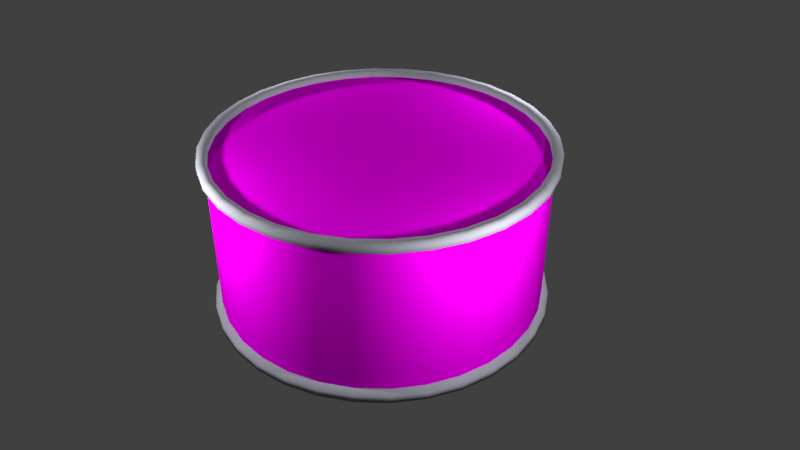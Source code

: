 # Source: Tin_blend.blend  (saved by Blender 2.79.0; exported with 4.5.12 LTS)
import bpy
from mathutils import Matrix  # noqa: F401  (used for matrix-valued properties, if any)

bpy.ops.wm.read_factory_settings(use_empty=True)
scene = bpy.context.scene
scene.name = 'Scene'

# ---- collections
col_collection_1 = bpy.data.collections.new('Collection 1'); scene.collection.children.link(col_collection_1)

# ---- images (referenced by path relative to the original .blend; pixels are not part of the script)
import os
ASSET_DIR = os.environ.get("B2B_ASSET_DIR", "")  # directory of the original .blend (textures are referenced by path, not embedded)
HERE = os.path.dirname(os.path.abspath(__file__))  # packed textures are extracted next to this script under _unpacked/

def load_image(name, relpath, width, height, colorspace="sRGB"):
    """Load a texture the original file referenced (path relative to the .blend, or extracted next to this script)."""
    p = next((c for c in (os.path.join(HERE, relpath), os.path.join(ASSET_DIR, relpath)) if relpath and os.path.exists(c)), "")
    if p:
        img = bpy.data.images.load(p, check_existing=True)
        img.name = name
    else:  # same state as the original file: an image datablock whose file is absent (Cycles renders it pink)
        img = bpy.data.images.new(name, width, height)
        img.source = "FILE"
        img.filepath = "//" + (relpath or name)
    img.colorspace_settings.name = colorspace
    return img
img_top_tin_cap_png = load_image('Top Tin Cap.png', 'Top Tin Cap.png', 1024, 1024, 'sRGB')
img_label_metalic_jpg = load_image('Label metalic.jpg', 'Label metalic.jpg', 1024, 1024, 'sRGB')
img_below_can_jpg = load_image('Below can.jpg', 'Below can.jpg', 1024, 1024, 'sRGB')

# ---- materials (node trees are filled in below, after node groups)
mat_atas = bpy.data.materials.new('atas')
mat_atas.alpha_threshold = 0.0
mat_atas.diffuse_color = (0.64, 0.64, 0.64, 1.0)
mat_atas.specular_color = (0.5, 0.5, 0.5)
mat_atas.roughness = 0.5
mat_atas.specular_intensity = 1.0
mat_material = bpy.data.materials.new('Material')
mat_material.alpha_threshold = 0.0
mat_material.roughness = 0.5
mat_material_001 = bpy.data.materials.new('Material.001')
mat_material_001.alpha_threshold = 0.0
mat_material_001.roughness = 0.5
mat_bwh = bpy.data.materials.new('bwh')
mat_bwh.alpha_threshold = 0.0
mat_bwh.diffuse_color = (0.64, 0.64, 0.64, 1.0)
mat_bwh.specular_color = (0.5, 0.5, 0.5)
mat_bwh.roughness = 0.5
mat_bwh.specular_intensity = 1.0

# ---- material node trees
mat_atas.use_nodes = True; mat_atas.node_tree.nodes.clear()
_N = mat_atas.node_tree.nodes; _L = mat_atas.node_tree.links
n0 = _N.new('ShaderNodeOutputMaterial'); n0.name = 'Material Output'; n0.location = (300, 300)
n1 = _N.new('ShaderNodeBsdfDiffuse'); n1.name = 'Diffuse BSDF'; n1.location = (10, 300)
n2 = _N.new('ShaderNodeTexImage'); n2.name = 'Image Texture'; n2.location = (-180, 300)
n2.width = 140
n2.image = img_top_tin_cap_png
_L.new(n1.outputs[0], n0.inputs[0])
_L.new(n2.outputs[0], n1.inputs[0])
n0.is_active_output = True
mat_material.use_nodes = True; mat_material.node_tree.nodes.clear()
_N = mat_material.node_tree.nodes; _L = mat_material.node_tree.links
n0 = _N.new('ShaderNodeOutputMaterial'); n0.name = 'Material Output'; n0.location = (300, 300)
n1 = _N.new('ShaderNodeBsdfDiffuse'); n1.name = 'Diffuse BSDF'; n1.location = (10, 300)
n2 = _N.new('ShaderNodeTexImage'); n2.name = 'Image Texture'; n2.location = (-180, 300)
n2.width = 140
n2.image = img_label_metalic_jpg
_L.new(n1.outputs[0], n0.inputs[0])
_L.new(n2.outputs[0], n1.inputs[0])
n0.is_active_output = True
mat_material_001.use_nodes = True; mat_material_001.node_tree.nodes.clear()
_N = mat_material_001.node_tree.nodes; _L = mat_material_001.node_tree.links
n0 = _N.new('ShaderNodeOutputMaterial'); n0.name = 'Material Output'; n0.location = (300, 300)
n1 = _N.new('ShaderNodeBsdfDiffuse'); n1.name = 'Diffuse BSDF'; n1.location = (10, 300)
n1.inputs[0].default_value = (0.3372, 0.3419, 0.3916, 1.0)
_L.new(n1.outputs[0], n0.inputs[0])
n0.is_active_output = True
mat_bwh.use_nodes = True; mat_bwh.node_tree.nodes.clear()
_N = mat_bwh.node_tree.nodes; _L = mat_bwh.node_tree.links
n0 = _N.new('ShaderNodeOutputMaterial'); n0.name = 'Material Output'; n0.location = (300, 300)
n1 = _N.new('ShaderNodeBsdfDiffuse'); n1.name = 'Diffuse BSDF'; n1.location = (10, 300)
n2 = _N.new('ShaderNodeTexImage'); n2.name = 'Image Texture'; n2.location = (-180, 300)
n2.width = 140
n2.image = img_below_can_jpg
_L.new(n1.outputs[0], n0.inputs[0])
_L.new(n2.outputs[0], n1.inputs[0])
n0.is_active_output = True

# ---- world
world_world = bpy.data.worlds.new('World'); scene.world = world_world
world_world.color = (0.05088, 0.05088, 0.05088)
world_world.use_sun_shadow = False
world_world.sun_shadow_jitter_overblur = 0.0
world_world.cycles.sampling_method = 'MANUAL'

# ---- cameras
cam_camera = bpy.data.cameras.new('Camera')
cam_camera.clip_end = 100.0
cam_camera.lens = 35.0
cam_camera.sensor_width = 32.0
cam_camera.sensor_height = 18.0
cam_camera.ortho_scale = 7.314
cam_camera.dof.focus_distance = 0.0

# ---- lights
light_lamp = bpy.data.lights.new('Lamp', 'POINT')
light_lamp.transmission_factor = 0.0
light_lamp.cutoff_distance = 30.0
light_lamp.energy = 350.0
light_lamp.shadow_buffer_clip_start = 1.001
light_lamp.shadow_soft_size = 0.1
light_lamp.shadow_maximum_resolution = 0.006
light_lamp.use_absolute_resolution = True
light_lamp_001 = bpy.data.lights.new('Lamp.001', 'POINT')
light_lamp_001.transmission_factor = 0.0
light_lamp_001.cutoff_distance = 30.0
light_lamp_001.energy = 350.0
light_lamp_001.shadow_buffer_clip_start = 1.001
light_lamp_001.shadow_soft_size = 0.1
light_lamp_001.shadow_maximum_resolution = 0.006
light_lamp_001.use_absolute_resolution = True
light_lamp_002 = bpy.data.lights.new('Lamp.002', 'POINT')
light_lamp_002.transmission_factor = 0.0
light_lamp_002.cutoff_distance = 30.0
light_lamp_002.energy = 350.0
light_lamp_002.shadow_buffer_clip_start = 1.001
light_lamp_002.shadow_soft_size = 0.1
light_lamp_002.shadow_maximum_resolution = 0.006
light_lamp_002.use_absolute_resolution = True
light_lamp_003 = bpy.data.lights.new('Lamp.003', 'POINT')
light_lamp_003.transmission_factor = 0.0
light_lamp_003.cutoff_distance = 30.0
light_lamp_003.energy = 350.0
light_lamp_003.shadow_buffer_clip_start = 1.001
light_lamp_003.shadow_soft_size = 0.1
light_lamp_003.shadow_maximum_resolution = 0.006
light_lamp_003.use_absolute_resolution = True

# ---- meshes
me_cylinder_003 = bpy.data.meshes.new('Cylinder.003')
me_cylinder_003.from_pydata([(-2.051, 2.157, -0.8495), (-1.846, 2.157, -1.233), (0.433, 2.157, -2.177), (0.0, 2.157, -2.22), (-0.433, 2.157, -2.177), (-0.8494, 2.157, -2.051), (-1.233, 2.157, -1.846), (-1.57, 2.157, -1.57), (-2.177, 2.157, -0.433), (-2.22, 2.157, -2e-06), (-2.177, 2.157, 0.433), (-2.051, 2.157, 0.8494), (-1.846, 2.157, 1.233), (-1.57, 2.157, 1.57), (-1.233, 2.157, 1.846), (-0.8494, 2.157, 2.051), (-0.433, 2.157, 2.177), (-1e-06, 2.157, 2.22), (0.433, 2.157, 2.177), (0.8494, 2.157, 2.051), (1.233, 2.157, 1.846), (1.57, 2.157, 1.57), (1.846, 2.157, 1.233), (2.051, 2.157, 0.8494), (2.177, 2.157, 0.433), (2.22, 2.157, 0.0), (2.177, 2.157, -0.433), (2.051, 2.157, -0.8494), (1.846, 2.157, -1.233), (1.57, 2.157, -1.57), (1.233, 2.157, -1.846), (0.8494, 2.157, -2.051)], [], [(2, 3, 4, 5, 6, 7, 1, 0, 8, 9, 10, 11, 12, 13, 14, 15, 16, 17, 18, 19, 20, 21, 22, 23, 24, 25, 26, 27, 28, 29, 30, 31)])
me_cylinder_003.polygons.foreach_set('use_smooth', [True] * 1)
_k = set([(0, 1), (0, 8), (1, 7), (2, 3), (2, 31), (3, 4), (4, 5), (5, 6), (6, 7), (8, 9), (9, 10), (10, 11), (11, 12), (12, 13), (13, 14), (14, 15), (15, 16), (16, 17), (17, 18), (18, 19), (19, 20), (20, 21), (21, 22), (22, 23), (23, 24), (24, 25), (25, 26), (26, 27), (27, 28), (28, 29), (29, 30), (30, 31)])
me_cylinder_003.attributes.new('sharp_edge', 'BOOLEAN', 'EDGE').data.foreach_set('value', [ (min(e.vertices), max(e.vertices)) in _k for e in me_cylinder_003.edges])
_uv = me_cylinder_003.uv_layers.new(name='UVMap')
_uv.uv.foreach_set('vector', [0.04131, 0.5882, 0.03014, 0.4975, 0.03689, 0.4064, 0.06129, 0.3183, 0.1024, 0.2367, 0.1587, 0.1647, 0.2279, 0.105, 0.3075, 0.06, 0.3943, 0.03135, 0.485, 0.02019, 0.5762, 0.02693, 0.6643, 0.05132, 0.7459, 0.09242, 0.818, 0.1486, 0.8777, 0.2179, 0.9228, 0.2974, 0.9514, 0.3841, 0.9626, 0.4748, 0.9558, 0.5659, 0.9314, 0.654, 0.8903, 0.7356, 0.8341, 0.8076, 0.7648, 0.8673, 0.6853, 0.9123, 0.5984, 0.941, 0.5077, 0.9521, 0.4165, 0.9454, 0.3284, 0.921, 0.2468, 0.8799, 0.1747, 0.8237, 0.115, 0.7545, 0.06997, 0.675])
me_cylinder_003.materials.append(mat_atas)
me_cylinder_003.use_remesh_preserve_volume = False
me_cylinder_003.use_remesh_preserve_attributes = False
me_cylinder_003.use_mirror_vertex_groups = False
me_cylinder_003.update()
me_cylinder_003.normals_split_custom_set([tuple(v) for v in zip(*[iter([0.0, 1.0, 1.163e-08, 0.0, 1.0, 1.163e-08, 0.0, 1.0, 1.163e-08, 0.0, 1.0, 1.163e-08, 0.0, 1.0, 1.163e-08, 0.0, 1.0, 1.163e-08, 0.0, 1.0, 1.163e-08, 0.0, 1.0, 1.163e-08, 0.0, 1.0, 1.163e-08, 0.0, 1.0, 1.163e-08, 0.0, 1.0, 1.163e-08, 0.0, 1.0, 1.163e-08, 0.0, 1.0, 1.163e-08, 0.0, 1.0, 1.163e-08, 0.0, 1.0, 1.163e-08, 0.0, 1.0, 1.163e-08, 0.0, 1.0, 1.163e-08, 0.0, 1.0, 1.163e-08, 0.0, 1.0, 1.163e-08, 0.0, 1.0, 1.163e-08, 0.0, 1.0, 1.163e-08, 0.0, 1.0, 1.163e-08, 0.0, 1.0, 1.163e-08, 0.0, 1.0, 1.163e-08, 0.0, 1.0, 1.163e-08, 0.0, 1.0, 1.163e-08, 0.0, 1.0, 1.163e-08, 0.0, 1.0, 1.163e-08, 0.0, 1.0, 1.163e-08, 0.0, 1.0, 1.163e-08, 0.0, 1.0, 1.163e-08, 0.0, 1.0, 1.163e-08])] * 3)])
me_cylinder_001 = bpy.data.meshes.new('Cylinder.001')
me_cylinder_001.from_pydata([(0.0, 0.05313, -2.258), (0.0, 2.089, -2.258), (0.4405, 2.089, -2.214), (0.4405, 0.05313, -2.214), (0.864, 2.089, -2.086), (0.864, 0.05313, -2.086), (1.254, 2.089, -1.877), (1.254, 0.05313, -1.877), (1.597, 2.089, -1.597), (1.597, 0.05313, -1.597), (1.877, 2.089, -1.254), (1.877, 0.05313, -1.254), (2.086, 2.089, -0.864), (2.086, 0.05313, -0.864), (2.214, 2.089, -0.4405), (2.214, 0.05313, -0.4405), (2.258, 2.089, 0.0), (2.258, 0.05313, 0.0), (2.214, 2.089, 0.4405), (2.214, 0.05313, 0.4405), (2.086, 2.089, 0.864), (2.086, 0.05313, 0.864), (1.877, 2.089, 1.254), (1.877, 0.05313, 1.254), (1.597, 2.089, 1.597), (1.597, 0.05313, 1.597), (1.254, 2.089, 1.877), (1.254, 0.05313, 1.877), (0.864, 2.089, 2.086), (0.864, 0.05313, 2.086), (0.4405, 2.089, 2.214), (0.4405, 0.05313, 2.214), (-1e-06, 2.089, 2.258), (-1e-06, 0.05313, 2.258), (-0.4405, 2.089, 2.214), (-0.4405, 0.05313, 2.214), (-0.864, 2.089, 2.086), (-0.864, 0.05313, 2.086), (-1.254, 2.089, 1.877), (-1.254, 0.05313, 1.877), (-1.597, 2.089, 1.597), (-1.597, 0.05313, 1.597), (-1.877, 2.089, 1.254), (-1.877, 0.05313, 1.254), (-2.086, 2.089, 0.864), (-2.086, 0.05313, 0.864), (-2.214, 2.089, 0.4405), (-2.214, 0.05313, 0.4405), (-2.258, 2.089, -2e-06), (-2.258, 0.05313, -2e-06), (-2.214, 2.089, -0.4405), (-2.214, 0.05313, -0.4405), (-2.086, 2.089, -0.864), (-2.086, 0.05313, -0.864), (-1.877, 2.089, -1.254), (-1.877, 0.05313, -1.254), (-1.597, 2.089, -1.597), (-1.597, 0.05313, -1.597), (-1.254, 2.089, -1.877), (-1.254, 0.05313, -1.877), (-0.864, 2.089, -2.086), (-0.864, 0.05313, -2.086), (-0.4405, 2.089, -2.214), (-0.4405, 0.05313, -2.214)], [], [(0, 1, 2, 3), (3, 2, 4, 5), (5, 4, 6, 7), (7, 6, 8, 9), (9, 8, 10, 11), (11, 10, 12, 13), (13, 12, 14, 15), (15, 14, 16, 17), (17, 16, 18, 19), (19, 18, 20, 21), (21, 20, 22, 23), (23, 22, 24, 25), (25, 24, 26, 27), (27, 26, 28, 29), (29, 28, 30, 31), (31, 30, 32, 33), (33, 32, 34, 35), (35, 34, 36, 37), (37, 36, 38, 39), (39, 38, 40, 41), (41, 40, 42, 43), (43, 42, 44, 45), (45, 44, 46, 47), (47, 46, 48, 49), (49, 48, 50, 51), (51, 50, 52, 53), (53, 52, 54, 55), (55, 54, 56, 57), (57, 56, 58, 59), (59, 58, 60, 61), (61, 60, 62, 63), (63, 62, 1, 0)])
me_cylinder_001.polygons.foreach_set('use_smooth', [True] * 32)
_uv = me_cylinder_001.uv_layers.new(name='UVMap')
_uv.uv.foreach_set('vector', [0.875, 0.006744, 0.8674, 0.9888, 0.8347, 0.9872, 0.84, 0.004724, 0.84, 0.004724, 0.8347, 0.9872, 0.8046, 0.9882, 0.8098, 0.004381, 0.8098, 0.004381, 0.8046, 0.9882, 0.777, 0.9934, 0.7827, 0.003909, 0.7827, 0.003909, 0.777, 0.9934, 0.7437, 0.9907, 0.7455, 0.00693, 0.7455, 0.00693, 0.7437, 0.9907, 0.7108, 0.988, 0.7178, 0.003872, 0.7178, 0.003872, 0.7108, 0.988, 0.6782, 0.9929, 0.6881, 0.00116, 0.6881, 0.00116, 0.6782, 0.9929, 0.6459, 0.9931, 0.6564, 0.01056, 0.6564, 0.01056, 0.6459, 0.9931, 0.6138, 0.9897, 0.6275, 0.006624, 0.6275, 0.006624, 0.6138, 0.9897, 0.5859, 0.99, 0.595, 0.006361, 0.595, 0.006361, 0.5859, 0.99, 0.5561, 0.9948, 0.562, 0.005398, 0.562, 0.005398, 0.5561, 0.9948, 0.5296, 0.9925, 0.5337, -0.000809, 0.5337, -0.000809, 0.5296, 0.9925, 0.4967, 0.9954, 0.5019, 0.004216, 0.5019, 0.004216, 0.4967, 0.9954, 0.4678, 0.996, 0.4668, 0.004803, 0.4668, 0.004803, 0.4678, 0.996, 0.4373, 0.994, 0.4301, 0.000923, 0.4301, 0.000923, 0.4373, 0.994, 0.4075, 0.9973, 0.397, 0.000225, 0.397, 0.000225, 0.4075, 0.9973, 0.3777, 0.9934, 0.3657, -0.000533, 0.3657, -0.000533, 0.3777, 0.9934, 0.3457, 0.9951, 0.3349, 0.005812, 0.3349, 0.005812, 0.3457, 0.9951, 0.3161, 0.9929, 0.3044, 0.005008, 0.3044, 0.005008, 0.3161, 0.9929, 0.2873, 0.9914, 0.2679, 0.006602, 0.2679, 0.006602, 0.2873, 0.9914, 0.2573, 0.9952, 0.2383, -0.001158, 0.2383, -0.001158, 0.2573, 0.9952, 0.2279, 0.9963, 0.2139, 0.001839, 0.2139, 0.001839, 0.2279, 0.9963, 0.2006, 0.9938, 0.1882, -0.001447, 0.1882, -0.001447, 0.2006, 0.9938, 0.1647, 0.9932, 0.1546, 0.003883, 0.1546, 0.003883, 0.1647, 0.9932, 0.134, 0.9901, 0.1244, 0.006258, 0.1244, 0.006258, 0.134, 0.9901, 0.1003, 0.9916, 0.08782, 0.01016, 0.08782, 0.01016, 0.1003, 0.9916, 0.06668, 0.9969, 0.05786, 0.009597, 0.05786, 0.009597, 0.06668, 0.9969, 0.03325, 0.9884, 0.02632, 0.004028, 0.02632, 0.004028, 0.03325, 0.9884, -0.00038, 0.994, -0.001119, 0.003724, 1.003, 0.009036, 1.001, 0.994, 0.9674, 0.9934, 0.968, 0.0032, 0.968, 0.0032, 0.9674, 0.9934, 0.9338, 0.9866, 0.9381, 0.007786, 0.9381, 0.007786, 0.9338, 0.9866, 0.9004, 0.9912, 0.9099, 0.007067, 0.9099, 0.007067, 0.9004, 0.9912, 0.8674, 0.9888, 0.875, 0.006744])
me_cylinder_001.materials.append(mat_material)
me_cylinder_001.use_remesh_preserve_volume = False
me_cylinder_001.use_remesh_preserve_attributes = False
me_cylinder_001.use_mirror_vertex_groups = False
me_cylinder_001.update()
me_cylinder_001.normals_split_custom_set([tuple(v) for v in zip(*[iter([8.77e-07, 0.0, -1.0, 8.77e-07, 0.0, -1.0, 0.1951, 0.0, -0.9808, 0.1951, 0.0, -0.9808, 0.1951, 0.0, -0.9808, 0.1951, 0.0, -0.9808, 0.3827, 0.0, -0.9239, 0.3827, 0.0, -0.9239, 0.3827, 0.0, -0.9239, 0.3827, 0.0, -0.9239, 0.5556, 0.0, -0.8315, 0.5556, 0.0, -0.8315, 0.5556, 0.0, -0.8315, 0.5556, 0.0, -0.8315, 0.7071, 0.0, -0.7071, 0.7071, 0.0, -0.7071, 0.7071, 0.0, -0.7071, 0.7071, 0.0, -0.7071, 0.8315, 0.0, -0.5556, 0.8315, 0.0, -0.5556, 0.8315, 0.0, -0.5556, 0.8315, 0.0, -0.5556, 0.9239, 0.0, -0.3827, 0.9239, 0.0, -0.3827, 0.9239, 0.0, -0.3827, 0.9239, 0.0, -0.3827, 0.9808, 0.0, -0.1951, 0.9808, 0.0, -0.1951, 0.9808, 0.0, -0.1951, 0.9808, 0.0, -0.1951, 1.0, 0.0, 1.096e-07, 1.0, 0.0, 1.096e-07, 1.0, 0.0, 1.096e-07, 1.0, 0.0, 1.096e-07, 0.9808, 0.0, 0.1951, 0.9808, 0.0, 0.1951, 0.9808, 0.0, 0.1951, 0.9808, 0.0, 0.1951, 0.9239, 0.0, 0.3827, 0.9239, 0.0, 0.3827, 0.9239, 0.0, 0.3827, 0.9239, 0.0, 0.3827, 0.8315, 0.0, 0.5556, 0.8315, 0.0, 0.5556, 0.8315, 0.0, 0.5556, 0.8315, 0.0, 0.5556, 0.7071, 0.0, 0.7071, 0.7071, 0.0, 0.7071, 0.7071, 0.0, 0.7071, 0.7071, 0.0, 0.7071, 0.5556, 0.0, 0.8315, 0.5556, 0.0, 0.8315, 0.5556, 0.0, 0.8315, 0.5556, 0.0, 0.8315, 0.3827, 0.0, 0.9239, 0.3827, 0.0, 0.9239, 0.3827, 0.0, 0.9239, 0.3827, 0.0, 0.9239, 0.1951, 0.0, 0.9808, 0.1951, 0.0, 0.9808, 0.1951, 0.0, 0.9808, 0.1951, 0.0, 0.9808, -1.096e-07, 0.0, 1.0, -1.096e-07, 0.0, 1.0, -1.096e-07, 0.0, 1.0, -1.096e-07, 0.0, 1.0, -0.1951, 0.0, 0.9808, -0.1951, 0.0, 0.9808, -0.1951, 0.0, 0.9808, -0.1951, 0.0, 0.9808, -0.3827, 0.0, 0.9239, -0.3827, 0.0, 0.9239, -0.3827, 0.0, 0.9239, -0.3827, 0.0, 0.9239, -0.5556, 0.0, 0.8315, -0.5556, 0.0, 0.8315, -0.5556, 0.0, 0.8315, -0.5556, 0.0, 0.8315, -0.7071, 0.0, 0.7071, -0.7071, 0.0, 0.7071, -0.7071, 0.0, 0.7071, -0.7071, 0.0, 0.7071, -0.8315, 0.0, 0.5556, -0.8315, 0.0, 0.5556, -0.8315, 0.0, 0.5556, -0.8315, 0.0, 0.5556, -0.9239, 0.0, 0.3827, -0.9239, 0.0, 0.3827, -0.9239, 0.0, 0.3827, -0.9239, 0.0, 0.3827, -0.9808, 0.0, 0.1951, -0.9808, 0.0, 0.1951, -0.9808, 0.0, 0.1951, -0.9808, 0.0, 0.1951, -1.0, 0.0, -1.339e-06, -1.0, 0.0, -1.339e-06, -1.0, 0.0, -1.339e-06, -1.0, 0.0, -1.339e-06, -0.9808, 0.0, -0.1951, -0.9808, 0.0, -0.1951, -0.9808, 0.0, -0.1951, -0.9808, 0.0, -0.1951, -0.9239, 0.0, -0.3827, -0.9239, 0.0, -0.3827, -0.9239, 0.0, -0.3827, -0.9239, 0.0, -0.3827, -0.8315, 0.0, -0.5556, -0.8315, 0.0, -0.5556, -0.8315, 0.0, -0.5556, -0.8315, 0.0, -0.5556, -0.7071, 0.0, -0.7071, -0.7071, 0.0, -0.7071, -0.7071, 0.0, -0.7071, -0.7071, 0.0, -0.7071, -0.5556, 0.0, -0.8315, -0.5556, 0.0, -0.8315, -0.5556, 0.0, -0.8315, -0.5556, 0.0, -0.8315, -0.3827, 0.0, -0.9239, -0.3827, 0.0, -0.9239, -0.3827, 0.0, -0.9239, -0.3827, 0.0, -0.9239, -0.1951, 0.0, -0.9808, -0.1951, 0.0, -0.9808, -0.1951, 0.0, -0.9808, -0.1951, 0.0, -0.9808, 8.77e-07, 0.0, -1.0, 8.77e-07, 0.0, -1.0])] * 3)])
me_cylinder = bpy.data.meshes.new('Cylinder')
me_cylinder.from_pydata([(-0.4586, 2.131, 2.306), (-0.8996, 2.131, 2.172), (-0.864, 2.089, 2.086), (-0.4405, 2.089, 2.214), (0.4586, 2.131, -2.306), (0.8996, 2.131, -2.172), (0.864, 2.089, -2.086), (0.4405, 2.089, -2.214), (-0.4586, 0.01119, 2.306), (-1e-06, 0.01119, 2.351), (-1e-06, 0.05313, 2.258), (-0.4405, 0.05313, 2.214), (-2.351, 2.131, -2e-06), (-2.306, 2.131, -0.4586), (-2.214, 2.089, -0.4405), (-2.258, 2.089, -2e-06), (2.351, 2.131, 0.0), (2.306, 2.131, 0.4586), (2.214, 2.089, 0.4405), (2.258, 2.089, 0.0), (0.4586, 0.01119, 2.306), (0.8996, 0.01119, 2.172), (0.864, 0.05313, 2.086), (0.4405, 0.05313, 2.214), (-0.4586, 2.131, -2.306), (0.0, 2.131, -2.351), (0.0, 2.089, -2.258), (-0.4405, 2.089, -2.214), (0.4586, 2.131, 2.306), (-1e-06, 2.131, 2.351), (-1e-06, 2.089, 2.258), (0.4405, 2.089, 2.214), (-2.172, 2.131, 0.8996), (-2.306, 2.131, 0.4586), (-2.214, 2.089, 0.4405), (-2.086, 2.089, 0.864), (2.172, 2.131, -0.8996), (2.306, 2.131, -0.4586), (2.214, 2.089, -0.4405), (2.086, 2.089, -0.864), (-1.955, 0.01119, 1.306), (-1.662, 0.01119, 1.662), (-1.597, 0.05313, 1.597), (-1.877, 0.05313, 1.254), (-1.306, 0.01119, 1.955), (-0.8996, 0.01119, 2.172), (-0.864, 0.05313, 2.086), (-1.254, 0.05313, 1.877), (-2.306, 0.01119, -0.4586), (-2.351, 0.01119, -2e-06), (-2.258, 0.05313, -2e-06), (-2.214, 0.05313, -0.4405), (-2.306, 0.01119, 0.4586), (-2.172, 0.01119, 0.8996), (-2.086, 0.05313, 0.864), (-2.214, 0.05313, 0.4405), (1.662, 0.01119, -1.662), (1.306, 0.01119, -1.955), (1.254, 0.05313, -1.877), (1.597, 0.05313, -1.597), (0.8996, 0.01119, -2.172), (0.4586, 0.01119, -2.306), (0.4405, 0.05313, -2.214), (0.864, 0.05313, -2.086), (-1.306, 2.131, -1.955), (-0.8996, 2.131, -2.172), (-0.864, 2.089, -2.086), (-1.254, 2.089, -1.877), (1.306, 2.131, 1.955), (0.8996, 2.131, 2.172), (0.864, 2.089, 2.086), (1.254, 2.089, 1.877), (-1.306, 0.01119, -1.955), (-1.662, 0.01119, -1.662), (-1.597, 0.05313, -1.597), (-1.254, 0.05313, -1.877), (-1.662, 2.131, 1.662), (-1.955, 2.131, 1.306), (-1.877, 2.089, 1.254), (-1.597, 2.089, 1.597), (1.662, 2.131, -1.662), (1.955, 2.131, -1.306), (1.877, 2.089, -1.254), (1.597, 2.089, -1.597), (-1.955, 0.01119, -1.306), (-2.172, 0.01119, -0.8996), (-2.086, 0.05313, -0.864), (-1.877, 0.05313, -1.254), (2.351, 0.01119, 0.0), (2.306, 0.01119, -0.4586), (2.214, 0.05313, -0.4405), (2.258, 0.05313, 0.0), (-1.955, 2.131, -1.306), (-1.662, 2.131, -1.662), (-1.597, 2.089, -1.597), (-1.877, 2.089, -1.254), (1.955, 2.131, 1.306), (1.662, 2.131, 1.662), (1.597, 2.089, 1.597), (1.877, 2.089, 1.254), (2.172, 0.01119, -0.8996), (1.955, 0.01119, -1.306), (1.877, 0.05313, -1.254), (2.086, 0.05313, -0.864), (-1.306, 2.131, 1.955), (-1.254, 2.089, 1.877), (1.306, 2.131, -1.955), (1.254, 2.089, -1.877), (-0.4586, 0.01119, -2.306), (-0.8996, 0.01119, -2.172), (-0.864, 0.05313, -2.086), (-0.4405, 0.05313, -2.214), (-0.4586, 2.237, -2.306), (0.0, 2.237, -2.351), (1.662, 0.01119, 1.662), (1.955, 0.01119, 1.306), (1.877, 0.05313, 1.254), (1.597, 0.05313, 1.597), (2.172, 0.01119, 0.8996), (2.306, 0.01119, 0.4586), (2.214, 0.05313, 0.4405), (2.086, 0.05313, 0.864), (0.0, -0.09478, -2.351), (0.4586, -0.09478, -2.306), (0.433, -0.09478, -2.177), (0.0, -0.09478, -2.22), (2.306, 2.237, 0.4586), (2.351, 2.237, 0.0), (2.22, 2.237, 0.0), (2.177, 2.237, 0.433), (-1.662, 2.237, -1.662), (-1.306, 2.237, -1.955), (-2.172, 2.131, -0.8996), (-2.306, 2.237, -0.4586), (-2.172, 2.237, -0.8996), (-1.662, 2.237, 1.662), (-1.955, 2.237, 1.306), (-1.955, 2.237, -1.306), (-0.4586, 2.237, 2.306), (-0.8996, 2.237, 2.172), (-2.306, 2.237, 0.4586), (-2.351, 2.237, -2e-06), (1.662, 2.237, 1.662), (1.306, 2.237, 1.955), (-1.306, 2.237, 1.955), (2.172, 2.131, 0.8996), (2.172, 2.237, 0.8996), (0.4586, 2.237, 2.306), (-1e-06, 2.237, 2.351), (1.955, 2.237, 1.306), (0.4586, 2.237, -2.306), (0.8996, 2.237, -2.172), (2.306, 2.237, -0.4586), (1.662, 2.237, -1.662), (1.955, 2.237, -1.306), (1.306, 2.237, -1.955), (-0.8996, 2.237, -2.172), (-2.172, 2.237, 0.8996), (0.8996, 2.237, 2.172), (2.172, 2.237, -0.8996), (-1.846, 2.237, -1.233), (-2.051, 2.237, -0.8495), (-2.051, 2.157, -0.8495), (-1.846, 2.157, -1.233), (-1.57, 2.237, -1.57), (-0.8494, 2.237, 2.051), (-1.233, 2.237, 1.846), (2.051, 2.237, 0.8494), (1.57, 2.237, 1.57), (1.233, 2.237, 1.846), (1.233, 2.237, -1.846), (1.57, 2.237, -1.57), (-0.433, 2.237, -2.177), (0.0, 2.237, -2.22), (-2.051, 2.237, 0.8494), (-2.177, 2.237, 0.433), (0.8494, 2.237, 2.051), (-1e-06, 2.237, 2.22), (-0.433, 2.237, 2.177), (2.177, 2.237, -0.433), (1.846, 2.237, 1.233), (0.8494, 2.237, -2.051), (-1.57, 2.237, 1.57), (-1.846, 2.237, 1.233), (-0.8494, 2.237, -2.051), (2.051, 2.237, -0.8494), (-2.22, 2.237, -2e-06), (-2.177, 2.237, -0.433), (0.433, 2.237, 2.177), (0.433, 2.237, -2.177), (-1.233, 2.237, -1.846), (1.846, 2.237, -1.233), (0.433, 2.157, -2.177), (0.0, 2.157, -2.22), (-0.433, 2.157, -2.177), (-0.8494, 2.157, -2.051), (-1.233, 2.157, -1.846), (-1.57, 2.157, -1.57), (-2.177, 2.157, -0.433), (-2.22, 2.157, -2e-06), (-2.177, 2.157, 0.433), (-2.051, 2.157, 0.8494), (-1.846, 2.157, 1.233), (-1.57, 2.157, 1.57), (-1.233, 2.157, 1.846), (-0.8494, 2.157, 2.051), (-0.433, 2.157, 2.177), (-1e-06, 2.157, 2.22), (0.433, 2.157, 2.177), (0.8494, 2.157, 2.051), (1.233, 2.157, 1.846), (1.57, 2.157, 1.57), (1.846, 2.157, 1.233), (2.051, 2.157, 0.8494), (2.177, 2.157, 0.433), (2.22, 2.157, 0.0), (2.177, 2.157, -0.433), (2.051, 2.157, -0.8494), (1.846, 2.157, -1.233), (1.57, 2.157, -1.57), (1.233, 2.157, -1.846), (0.8494, 2.157, -2.051), (-0.4586, -0.09478, -2.306), (0.0, 0.01119, -2.351), (-0.8996, -0.09478, -2.172), (-1.306, -0.09478, -1.955), (-1.662, -0.09478, -1.662), (-1.955, -0.09478, -1.306), (-2.172, -0.09478, -0.8996), (-2.306, -0.09478, -0.4586), (-2.351, -0.09478, -2e-06), (-2.306, -0.09478, 0.4586), (-2.172, -0.09478, 0.8996), (-1.955, -0.09478, 1.306), (-1.662, -0.09478, 1.662), (-1.306, -0.09478, 1.955), (-0.8996, -0.09478, 2.172), (-0.4586, -0.09478, 2.306), (-1e-06, -0.09478, 2.351), (0.4586, -0.09478, 2.306), (0.8996, -0.09478, 2.172), (1.306, -0.09478, 1.955), (1.306, 0.01119, 1.955), (1.662, -0.09478, 1.662), (1.955, -0.09478, 1.306), (2.172, -0.09478, 0.8996), (2.306, -0.09478, 0.4586), (2.351, -0.09478, 0.0), (2.306, -0.09478, -0.4586), (2.172, -0.09478, -0.8996), (1.955, -0.09478, -1.306), (1.662, -0.09478, -1.662), (1.306, -0.09478, -1.955), (0.8996, -0.09478, -2.172), (1.254, 0.05313, 1.877), (2.086, 2.089, 0.864), (-2.086, 2.089, -0.864), (0.0, 0.05313, -2.258), (-0.433, -0.09478, -2.177), (-0.8494, -0.09478, -2.051), (-1.569, -0.09478, -1.569), (-1.846, -0.09478, -1.233), (-2.177, -0.09478, -0.433), (-2.22, -0.09478, -2e-06), (-1.569, -0.09478, 1.569), (-1.233, -0.09478, 1.846), (-2.051, -0.09478, -0.8494), (-0.433, -0.09478, 2.177), (-1e-06, -0.09478, 2.22), (-2.177, -0.09478, 0.433), (-2.051, -0.09478, 0.8494), (1.569, -0.09478, 1.569), (1.846, -0.09478, 1.233), (-0.8494, -0.09478, 2.051), (2.177, -0.09478, 0.433), (2.22, -0.09478, 0.0), (0.433, -0.09478, 2.177), (0.8494, -0.09478, 2.051), (2.051, -0.09478, 0.8494), (2.177, -0.09478, -0.433), (2.051, -0.09478, -0.8494), (1.569, -0.09478, -1.569), (1.233, -0.09478, -1.846), (0.8494, -0.09478, -2.051), (-1.233, -0.09478, -1.846), (-1.846, -0.09478, 1.233), (1.233, -0.09478, 1.846), (1.846, -0.09478, -1.233)], [], [(0, 1, 2, 3), (4, 5, 6, 7), (8, 9, 10, 11), (12, 13, 14, 15), (16, 17, 18, 19), (20, 21, 22, 23), (24, 25, 26, 27), (28, 29, 30, 31), (25, 4, 7, 26), (32, 33, 34, 35), (36, 37, 38, 39), (40, 41, 42, 43), (44, 45, 46, 47), (48, 49, 50, 51), (52, 53, 54, 55), (56, 57, 58, 59), (60, 61, 62, 63), (64, 65, 66, 67), (68, 69, 70, 71), (72, 73, 74, 75), (76, 77, 78, 79), (80, 81, 82, 83), (84, 85, 86, 87), (88, 89, 90, 91), (92, 93, 94, 95), (96, 97, 98, 99), (100, 101, 102, 103), (1, 104, 105, 2), (5, 106, 107, 6), (108, 109, 110, 111), (25, 24, 112, 113), (114, 115, 116, 117), (118, 119, 120, 121), (122, 123, 124, 125), (126, 127, 128, 129), (64, 93, 130, 131), (132, 13, 133, 134), (77, 76, 135, 136), (92, 132, 134, 137), (1, 0, 138, 139), (12, 33, 140, 141), (68, 97, 142, 143), (104, 1, 139, 144), (145, 17, 126, 146), (29, 28, 147, 148), (96, 145, 146, 149), (5, 4, 150, 151), (16, 37, 152, 127), (81, 80, 153, 154), (106, 5, 151, 155), (65, 64, 131, 156), (24, 65, 156, 112), (13, 12, 141, 133), (32, 77, 136, 157), (93, 92, 137, 130), (0, 29, 148, 138), (33, 32, 157, 140), (69, 68, 143, 158), (76, 104, 144, 135), (28, 69, 158, 147), (36, 81, 154, 159), (97, 96, 149, 142), (17, 16, 127, 126), (80, 106, 155, 153), (37, 36, 159, 152), (4, 25, 113, 150), (160, 161, 162, 163), (130, 137, 160, 164), (144, 139, 165, 166), (146, 126, 129, 167), (143, 142, 168, 169), (153, 155, 170, 171), (113, 112, 172, 173), (140, 157, 174, 175), (158, 143, 169, 176), (138, 148, 177, 178), (127, 152, 179, 128), (139, 138, 178, 165), (137, 134, 161, 160), (142, 149, 180, 168), (155, 151, 181, 170), (136, 135, 182, 183), (112, 156, 184, 172), (157, 136, 183, 174), (152, 159, 185, 179), (133, 141, 186, 187), (148, 147, 188, 177), (150, 113, 173, 189), (134, 133, 187, 161), (131, 130, 164, 190), (151, 150, 189, 181), (135, 144, 166, 182), (149, 146, 167, 180), (154, 153, 171, 191), (156, 131, 190, 184), (159, 154, 191, 185), (141, 140, 175, 186), (147, 158, 176, 188), (165, 178, 206, 205), (183, 182, 203, 202), (168, 180, 212, 211), (170, 181, 221, 220), (172, 184, 195, 194), (174, 183, 202, 201), (177, 188, 208, 207), (179, 185, 217, 216), (187, 186, 199, 198), (189, 173, 193, 192), (161, 187, 198, 162), (190, 164, 197, 196), (180, 167, 213, 212), (181, 189, 192, 221), (182, 166, 204, 203), (191, 171, 219, 218), (184, 190, 196, 195), (185, 191, 218, 217), (186, 175, 200, 199), (188, 176, 209, 208), (129, 128, 215, 214), (167, 129, 214, 213), (164, 160, 163, 197), (166, 165, 205, 204), (171, 170, 220, 219), (169, 168, 211, 210), (173, 172, 194, 193), (175, 174, 201, 200), (176, 169, 210, 209), (178, 177, 207, 206), (128, 179, 216, 215), (222, 108, 223, 122), (224, 109, 108, 222), (225, 72, 109, 224), (226, 73, 72, 225), (227, 84, 73, 226), (228, 85, 84, 227), (229, 48, 85, 228), (230, 49, 48, 229), (231, 52, 49, 230), (232, 53, 52, 231), (233, 40, 53, 232), (234, 41, 40, 233), (235, 44, 41, 234), (236, 45, 44, 235), (237, 8, 45, 236), (238, 9, 8, 237), (239, 20, 9, 238), (240, 21, 20, 239), (241, 242, 21, 240), (243, 114, 242, 241), (244, 115, 114, 243), (245, 118, 115, 244), (246, 119, 118, 245), (247, 88, 119, 246), (248, 89, 88, 247), (249, 100, 89, 248), (250, 101, 100, 249), (251, 56, 101, 250), (252, 57, 56, 251), (253, 60, 57, 252), (123, 61, 60, 253), (122, 223, 61, 123), (115, 118, 121, 116), (242, 114, 117, 254), (89, 100, 103, 90), (119, 88, 91, 120), (145, 96, 99, 255), (132, 92, 95, 256), (109, 72, 75, 110), (106, 80, 83, 107), (104, 76, 79, 105), (223, 108, 111, 257), (57, 60, 63, 58), (97, 68, 71, 98), (93, 64, 67, 94), (101, 56, 59, 102), (81, 36, 39, 82), (77, 32, 35, 78), (85, 48, 51, 86), (73, 84, 87, 74), (61, 223, 257, 62), (53, 40, 43, 54), (49, 52, 55, 50), (69, 28, 31, 70), (65, 24, 27, 66), (45, 8, 11, 46), (37, 16, 19, 38), (33, 12, 15, 34), (41, 44, 47, 42), (29, 0, 3, 30), (17, 145, 255, 18), (13, 132, 256, 14), (21, 242, 254, 22), (9, 20, 23, 10), (224, 222, 258, 259), (227, 226, 260, 261), (230, 229, 262, 263), (235, 234, 264, 265), (229, 228, 266, 262), (238, 237, 267, 268), (232, 231, 269, 270), (244, 243, 271, 272), (237, 236, 273, 267), (247, 246, 274, 275), (240, 239, 276, 277), (246, 245, 278, 274), (249, 248, 279, 280), (252, 251, 281, 282), (123, 253, 283, 124), (222, 122, 125, 258), (226, 225, 284, 260), (225, 224, 259, 284), (231, 230, 263, 269), (234, 233, 285, 264), (228, 227, 261, 266), (239, 238, 268, 276), (233, 232, 270, 285), (243, 241, 286, 271), (236, 235, 265, 273), (241, 240, 277, 286), (251, 250, 287, 281), (245, 244, 272, 278), (248, 247, 275, 279), (253, 252, 282, 283), (250, 249, 280, 287)])
me_cylinder.polygons.foreach_set('use_smooth', [True] * 224)
_uv = me_cylinder.uv_layers.new(name='UVMap')
_uv.uv.foreach_set('vector', [0.0, 0.0, 0.0, 0.0, 0.0, 0.0, 0.0, 0.0, 0.0, 0.0, 0.0, 0.0, 0.0, 0.0, 0.0, 0.0, 0.0, 0.0, 0.0, 0.0, 0.0, 0.0, 0.0, 0.0, 0.0, 0.0, 0.0, 0.0, 0.0, 0.0, 0.0, 0.0, 0.0, 0.0, 0.0, 0.0, 0.0, 0.0, 0.0, 0.0, 0.0, 0.0, 0.0, 0.0, 0.0, 0.0, 0.0, 0.0, 0.0, 0.0, 0.0, 0.0, 0.0, 0.0, 0.0, 0.0, 0.0, 0.0, 0.0, 0.0, 0.0, 0.0, 0.0, 0.0, 0.0, 0.0, 0.0, 0.0, 0.0, 0.0, 0.0, 0.0, 0.0, 0.0, 0.0, 0.0, 0.0, 0.0, 0.0, 0.0, 0.0, 0.0, 0.0, 0.0, 0.0, 0.0, 0.0, 0.0, 0.0, 0.0, 0.0, 0.0, 0.0, 0.0, 0.0, 0.0, 0.0, 0.0, 0.0, 0.0, 0.0, 0.0, 0.0, 0.0, 0.0, 0.0, 0.0, 0.0, 0.0, 0.0, 0.0, 0.0, 0.0, 0.0, 0.0, 0.0, 0.0, 0.0, 0.0, 0.0, 0.0, 0.0, 0.0, 0.0, 0.0, 0.0, 0.0, 0.0, 0.0, 0.0, 0.0, 0.0, 0.0, 0.0, 0.0, 0.0, 0.0, 0.0, 0.0, 0.0, 0.0, 0.0, 0.0, 0.0, 0.0, 0.0, 0.0, 0.0, 0.0, 0.0, 0.0, 0.0, 0.0, 0.0, 0.0, 0.0, 0.0, 0.0, 0.0, 0.0, 0.0, 0.0, 0.0, 0.0, 0.0, 0.0, 0.0, 0.0, 0.0, 0.0, 0.0, 0.0, 0.0, 0.0, 0.0, 0.0, 0.0, 0.0, 0.0, 0.0, 0.0, 0.0, 0.0, 0.0, 0.0, 0.0, 0.0, 0.0, 0.0, 0.0, 0.0, 0.0, 0.0, 0.0, 0.0, 0.0, 0.0, 0.0, 0.0, 0.0, 0.0, 0.0, 0.0, 0.0, 0.0, 0.0, 0.0, 0.0, 0.0, 0.0, 0.0, 0.0, 0.0, 0.0, 0.0, 0.0, 0.0, 0.0, 0.0, 0.0, 0.0, 0.0, 0.0, 0.0, 0.0, 0.0, 0.0, 0.0, 0.0, 0.0, 0.0, 0.0, 0.0, 0.0, 0.0, 0.0, 0.0, 0.0, 0.0, 0.0, 0.0, 0.0, 0.0, 0.0, 0.0, 0.0, 0.0, 0.0, 0.0, 0.0, 0.0, 0.0, 0.0, 0.0, 0.0, 0.0, 0.0, 0.0, 0.0, 0.0, 0.0, 0.0, 0.0, 0.0, 0.0, 0.0, 0.0, 0.0, 0.0, 0.0, 0.0, 0.0, 0.0, 0.0, 0.0, 0.0, 0.0, 0.0, 0.0, 0.0, 0.0, 0.0, 0.0, 0.0, 0.0, 0.0, 0.0, 0.0, 0.0, 0.0, 0.0, 0.0, 0.0, 0.0, 0.0, 0.0, 0.0, 0.0, 0.0, 0.0, 0.0, 0.0, 0.0, 0.0, 0.0, 0.0, 0.0, 0.0, 0.0, 0.0, 0.0, 0.0, 0.0, 0.0, 0.0, 0.0, 0.0, 0.0, 0.0, 0.0, 0.0, 0.0, 0.0, 0.0, 0.0, 0.0, 0.0, 0.0, 0.0, 0.0, 0.0, 0.0, 0.0, 0.0, 0.0, 0.0, 0.0, 0.0, 0.0, 0.0, 0.0, 0.0, 0.0, 0.0, 0.0, 0.0, 0.0, 0.0, 0.0, 0.0, 0.0, 0.0, 0.0, 0.0, 0.0, 0.0, 0.0, 0.0, 0.0, 0.0, 0.0, 0.0, 0.0, 0.0, 0.0, 0.0, 0.0, 0.0, 0.0, 0.0, 0.0, 0.0, 0.0, 0.0, 0.0, 0.0, 0.0, 0.0, 0.0, 0.0, 0.0, 0.0, 0.0, 0.0, 0.0, 0.0, 0.0, 0.0, 0.0, 0.0, 0.0, 0.0, 0.0, 0.0, 0.0, 0.0, 0.0, 0.0, 0.0, 0.0, 0.0, 0.0, 0.0, 0.0, 0.0, 0.0, 0.0, 0.0, 0.0, 0.0, 0.0, 0.0, 0.0, 0.0, 0.0, 0.0, 0.0, 0.0, 0.0, 0.0, 0.0, 0.0, 0.0, 0.0, 0.0, 0.0, 0.0, 0.0, 0.0, 0.0, 0.0, 0.0, 0.0, 0.0, 0.0, 0.0, 0.0, 0.0, 0.0, 0.0, 0.0, 0.0, 0.0, 0.0, 0.0, 0.0, 0.0, 0.0, 0.0, 0.0, 0.0, 0.0, 0.0, 0.0, 0.0, 0.0, 0.0, 0.0, 0.0, 0.0, 0.0, 0.0, 0.0, 0.0, 0.0, 0.0, 0.0, 0.0, 0.0, 0.0, 0.0, 0.0, 0.0, 0.0, 0.0, 0.0, 0.0, 0.0, 0.0, 0.0, 0.0, 0.0, 0.0, 0.0, 0.0, 0.0, 0.0, 0.0, 0.0, 0.0, 0.0, 0.0, 0.0, 0.0, 0.0, 0.0, 0.0, 0.0, 0.0, 0.0, 0.0, 0.0, 0.0, 0.0, 0.0, 0.0, 0.0, 0.0, 0.0, 0.0, 0.0, 0.0, 0.0, 0.0, 0.0, 0.0, 0.0, 0.0, 0.0, 0.0, 0.0, 0.0, 0.0, 0.0, 0.0, 0.0, 0.0, 0.0, 0.0, 0.0, 0.0, 0.0, 0.0, 0.0, 0.0, 0.0, 0.0, 0.0, 0.0, 0.0, 0.0, 0.0, 0.0, 0.0, 0.0, 0.0, 0.0, 0.0, 0.0, 0.0, 0.0, 0.0, 0.0, 0.0, 0.0, 0.0, 0.0, 0.0, 0.0, 0.0, 0.0, 0.0, 0.0, 0.0, 0.0, 0.0, 0.0, 0.0, 0.0, 0.0, 0.0, 0.0, 0.0, 0.0, 0.0, 0.0, 0.0, 0.0, 0.0, 0.0, 0.0, 0.0, 0.0, 0.0, 0.0, 0.0, 0.0, 0.0, 0.0, 0.0, 0.0, 0.0, 0.0, 0.0, 0.0, 0.0, 0.0, 0.0, 0.0, 0.0, 0.0, 0.0, 0.0, 0.0, 0.0, 0.0, 0.0, 0.0, 0.0, 0.0, 0.0, 0.0, 0.0, 0.0, 0.0, 0.0, 0.0, 0.0, 0.0, 0.0, 0.0, 0.0, 0.0, 0.0, 0.0, 0.0, 0.0, 0.0, 0.0, 0.0, 0.0, 0.0, 0.0, 0.0, 0.0, 0.0, 0.0, 0.0, 0.0, 0.0, 0.0, 0.0, 0.0, 0.0, 0.0, 0.0, 0.0, 0.0, 0.0, 0.0, 0.0, 0.0, 0.0, 0.0, 0.0, 0.0, 0.0, 0.0, 0.0, 0.0, 0.0, 0.0, 0.0, 0.0, 0.0, 0.0, 0.0, 0.0, 0.0, 0.0, 0.0, 0.0, 0.0, 0.0, 0.0, 0.0, 0.0, 0.0, 0.0, 0.0, 0.0, 0.0, 0.0, 0.0, 0.0, 0.0, 0.0, 0.0, 0.0, 0.0, 0.0, 0.0, 0.0, 0.0, 0.0, 0.0, 0.0, 0.0, 0.0, 0.0, 0.0, 0.0, 0.0, 0.0, 0.0, 0.0, 0.0, 0.0, 0.0, 0.0, 0.0, 0.0, 0.0, 0.0, 0.0, 0.0, 0.0, 0.0, 0.0, 0.0, 0.0, 0.0, 0.0, 0.0, 0.0, 0.0, 0.0, 0.0, 0.0, 0.0, 0.0, 0.0, 0.0, 0.0, 0.0, 0.0, 0.0, 0.0, 0.0, 0.0, 0.0, 0.0, 0.0, 0.0, 0.0, 0.0, 0.0, 0.0, 0.0, 0.0, 0.0, 0.0, 0.0, 0.0, 0.0, 0.0, 0.0, 0.0, 0.0, 0.0, 0.0, 0.0, 0.0, 0.0, 0.0, 0.0, 0.0, 0.0, 0.0, 0.0, 0.0, 0.0, 0.0, 0.0, 0.0, 0.0, 0.0, 0.0, 0.0, 0.0, 0.0, 0.0, 0.0, 0.0, 0.0, 0.0, 0.0, 0.0, 0.0, 0.0, 0.0, 0.0, 0.0, 0.0, 0.0, 0.0, 0.0, 0.0, 0.0, 0.0, 0.0, 0.0, 0.0, 0.0, 0.0, 0.0, 0.0, 0.0, 0.0, 0.0, 0.0, 0.0, 0.0, 0.0, 0.0, 0.0, 0.0, 0.0, 0.0, 0.0, 0.0, 0.0, 0.0, 0.0, 0.0, 0.0, 0.0, 0.0, 0.0, 0.0, 0.0, 0.0, 0.0, 0.0, 0.0, 0.0, 0.0, 0.0, 0.0, 0.0, 0.0, 0.0, 0.0, 0.0, 0.0, 0.0, 0.0, 0.0, 0.0, 0.0, 0.0, 0.0, 0.0, 0.0, 0.0, 0.0, 0.0, 0.0, 0.0, 0.0, 0.0, 0.0, 0.0, 0.0, 0.0, 0.0, 0.0, 0.0, 0.0, 0.0, 0.0, 0.0, 0.0, 0.0, 0.0, 0.0, 0.0, 0.0, 0.0, 0.0, 0.0, 0.0, 0.0, 0.0, 0.0, 0.0, 0.0, 0.0, 0.0, 0.0, 0.0, 0.0, 0.0, 0.0, 0.0, 0.0, 0.0, 0.0, 0.0, 0.0, 0.0, 0.0, 0.0, 0.0, 0.0, 0.0, 0.0, 0.0, 0.0, 0.0, 0.0, 0.0, 0.0, 0.0, 0.0, 0.0, 0.0, 0.0, 0.0, 0.0, 0.0, 0.0, 0.0, 0.0, 0.0, 0.0, 0.0, 0.0, 0.0, 0.0, 0.0, 0.0, 0.0, 0.0, 0.0, 0.0, 0.0, 0.0, 0.0, 0.0, 0.0, 0.0, 0.0, 0.0, 0.0, 0.0, 0.0, 0.0, 0.0, 0.0, 0.0, 0.0, 0.0, 0.0, 0.0, 0.0, 0.0, 0.0, 0.0, 0.0, 0.0, 0.0, 0.0, 0.0, 0.0, 0.0, 0.0, 0.0, 0.0, 0.0, 0.0, 0.0, 0.0, 0.0, 0.0, 0.0, 0.0, 0.0, 0.0, 0.0, 0.0, 0.0, 0.0, 0.0, 0.0, 0.0, 0.0, 0.0, 0.0, 0.0, 0.0, 0.0, 0.0, 0.0, 0.0, 0.0, 0.0, 0.0, 0.0, 0.0, 0.0, 0.0, 0.0, 0.0, 0.0, 0.0, 0.0, 0.0, 0.0, 0.0, 0.0, 0.0, 0.0, 0.0, 0.0, 0.0, 0.0, 0.0, 0.0, 0.0, 0.0, 0.0, 0.0, 0.0, 0.0, 0.0, 0.0, 0.0, 0.0, 0.0, 0.0, 0.0, 0.0, 0.0, 0.0, 0.0, 0.0, 0.0, 0.0, 0.0, 0.0, 0.0, 0.0, 0.0, 0.0, 0.0, 0.0, 0.0, 0.0, 0.0, 0.0, 0.0, 0.0, 0.0, 0.0, 0.0, 0.0, 0.0, 0.0, 0.0, 0.0, 0.0, 0.0, 0.0, 0.0, 0.0, 0.0, 0.0, 0.0, 0.0, 0.0, 0.0, 0.0, 0.0, 0.0, 0.0, 0.0, 0.0, 0.0, 0.0, 0.0, 0.0, 0.0, 0.0, 0.0, 0.0, 0.0, 0.0, 0.0, 0.0, 0.0, 0.0, 0.0, 0.0, 0.0, 0.0, 0.0, 0.0, 0.0, 0.0, 0.0, 0.0, 0.0, 0.0, 0.0, 0.0, 0.0, 0.0, 0.0, 0.0, 0.0, 0.0, 0.0, 0.0, 0.0, 0.0, 0.0, 0.0, 0.0, 0.0, 0.0, 0.0, 0.0, 0.0, 0.0, 0.0, 0.0, 0.0, 0.0, 0.0, 0.0, 0.0, 0.0, 0.0, 0.0, 0.0, 0.0, 0.0, 0.0, 0.0, 0.0, 0.0, 0.0, 0.0, 0.0, 0.0, 0.0, 0.0, 0.0, 0.0, 0.0, 0.0, 0.0, 0.0, 0.0, 0.0, 0.0, 0.0, 0.0, 0.0, 0.0, 0.0, 0.0, 0.0, 0.0, 0.0, 0.0, 0.0, 0.0, 0.0, 0.0, 0.0, 0.0, 0.0, 0.0, 0.0, 0.0, 0.0, 0.0, 0.0, 0.0, 0.0, 0.0, 0.0, 0.0, 0.0, 0.0, 0.0, 0.0, 0.0, 0.0, 0.0, 0.0, 0.0, 0.0, 0.0, 0.0, 0.0, 0.0, 0.0, 0.0, 0.0, 0.0, 0.0, 0.0, 0.0, 0.0, 0.0, 0.0, 0.0, 0.0, 0.0, 0.0, 0.0, 0.0, 0.0, 0.0, 0.0, 0.0, 0.0, 0.0, 0.0, 0.0, 0.0, 0.0, 0.0, 0.0, 0.0, 0.0, 0.0, 0.0, 0.0, 0.0, 0.0, 0.0, 0.0, 0.0, 0.0, 0.0, 0.0, 0.0, 0.0, 0.0, 0.0, 0.0, 0.0, 0.0, 0.0, 0.0, 0.0, 0.0, 0.0, 0.0, 0.0, 0.0, 0.0, 0.0, 0.0, 0.0, 0.0, 0.0, 0.0, 0.0, 0.0, 0.0, 0.0, 0.0, 0.0, 0.0, 0.0, 0.0, 0.0, 0.0, 0.0, 0.0, 0.0, 0.0, 0.0, 0.0, 0.0, 0.0, 0.0, 0.0, 0.0, 0.0, 0.0, 0.0, 0.0, 0.0, 0.0, 0.0, 0.0, 0.0, 0.0, 0.0, 0.0, 0.0, 0.0, 0.0, 0.0, 0.0, 0.0, 0.0, 0.0, 0.0, 0.0, 0.0, 0.0, 0.0, 0.0, 0.0, 0.0, 0.0, 0.0, 0.0, 0.0, 0.0, 0.0, 0.0, 0.0, 0.0, 0.0, 0.0, 0.0, 0.0, 0.0, 0.0, 0.0, 0.0, 0.0, 0.0, 0.0, 0.0, 0.0, 0.0, 0.0, 0.0, 0.0, 0.0, 0.0, 0.0, 0.0, 0.0, 0.0, 0.0, 0.0, 0.0, 0.0, 0.0, 0.0, 0.0, 0.0, 0.0, 0.0, 0.0, 0.0, 0.0, 0.0, 0.0, 0.0, 0.0, 0.0, 0.0, 0.0, 0.0, 0.0, 0.0, 0.0, 0.0, 0.0, 0.0, 0.0, 0.0, 0.0, 0.0, 0.0, 0.0, 0.0, 0.0, 0.0, 0.0, 0.0, 0.0, 0.0, 0.0, 0.0, 0.0, 0.0, 0.0, 0.0, 0.0, 0.0, 0.0, 0.0, 0.0, 0.0, 0.0, 0.0, 0.0, 0.0, 0.0, 0.0, 0.0, 0.0, 0.0, 0.0, 0.0, 0.0, 0.0, 0.0, 0.0, 0.0, 0.0, 0.0, 0.0, 0.0, 0.0, 0.0, 0.0, 0.0, 0.0, 0.0, 0.0, 0.0, 0.0, 0.0, 0.0, 0.0, 0.0, 0.0, 0.0, 0.0, 0.0, 0.0, 0.0, 0.0, 0.0, 0.0, 0.0, 0.0, 0.0, 0.0, 0.0, 0.0, 0.0, 0.0, 0.0, 0.0, 0.0, 0.0, 0.0, 0.0, 0.0, 0.0, 0.0, 0.0, 0.0, 0.0, 0.0, 0.0, 0.0, 0.0, 0.0, 0.0, 0.0, 0.0, 0.0, 0.0, 0.0, 0.0, 0.0, 0.0, 0.0, 0.0, 0.0, 0.0, 0.0, 0.0, 0.0, 0.0, 0.0, 0.0, 0.0, 0.0, 0.0, 0.0, 0.0, 0.0, 0.0, 0.0, 0.0, 0.0, 0.0, 0.0, 0.0, 0.0, 0.0, 0.0, 0.0, 0.0, 0.0, 0.0, 0.0, 0.0, 0.0, 0.0, 0.0, 0.0, 0.0, 0.0, 0.0, 0.0, 0.0, 0.0, 0.0, 0.0, 0.0, 0.0, 0.0, 0.0, 0.0, 0.0, 0.0, 0.0, 0.0, 0.0, 0.0, 0.0, 0.0, 0.0, 0.0, 0.0, 0.0, 0.0, 0.0, 0.0, 0.0, 0.0, 0.0, 0.0, 0.0, 0.0, 0.0, 0.0, 0.0, 0.0, 0.0, 0.0, 0.0, 0.0, 0.0, 0.0, 0.0, 0.0, 0.0, 0.0, 0.0, 0.0, 0.0, 0.0, 0.0, 0.0, 0.0, 0.0, 0.0, 0.0, 0.0, 0.0, 0.0, 0.0, 0.0, 0.0, 0.0, 0.0, 0.0, 0.0, 0.0, 0.0, 0.0, 0.0, 0.0, 0.0, 0.0, 0.0, 0.0, 0.0, 0.0, 0.0, 0.0, 0.0, 0.0, 0.0, 0.0, 0.0, 0.0, 0.0, 0.0, 0.0, 0.0, 0.0, 0.0, 0.0, 0.0, 0.0, 0.0, 0.0, 0.0, 0.0, 0.0, 0.0, 0.0, 0.0, 0.0, 0.0, 0.0, 0.0, 0.0, 0.0, 0.0, 0.0, 0.0, 0.0, 0.0, 0.0, 0.0, 0.0, 0.0, 0.0, 0.0, 0.0, 0.0, 0.0, 0.0, 0.0, 0.0, 0.0, 0.0, 0.0, 0.0, 0.0, 0.0, 0.0, 0.0, 0.0, 0.0, 0.0, 0.0, 0.0, 0.0, 0.0, 0.0, 0.0, 0.0, 0.0, 0.0, 0.0, 0.0, 0.0, 0.0, 0.0, 0.0, 0.0, 0.0, 0.0, 0.0, 0.0, 0.0, 0.0, 0.0, 0.0, 0.0, 0.0, 0.0, 0.0, 0.0, 0.0, 0.0, 0.0, 0.0, 0.0, 0.0, 0.0, 0.0, 0.0, 0.0, 0.0, 0.0, 0.0, 0.0, 0.0, 0.0, 0.0, 0.0, 0.0, 0.0, 0.0, 0.0, 0.0, 0.0, 0.0, 0.0, 0.0, 0.0, 0.0, 0.0, 0.0, 0.0, 0.0, 0.0, 0.0, 0.0, 0.0, 0.0, 0.0, 0.0, 0.0, 0.0, 0.0, 0.0, 0.0, 0.0, 0.0, 0.0, 0.0, 0.0, 0.0, 0.0, 0.0, 0.0, 0.0, 0.0, 0.0, 0.0, 0.0, 0.0, 0.0, 0.0, 0.0, 0.0, 0.0, 0.0, 0.0, 0.0, 0.0, 0.0, 0.0, 0.0, 0.0, 0.0, 0.0, 0.0, 0.0, 0.0, 0.0, 0.0, 0.0, 0.0, 0.0, 0.0, 0.0, 0.0, 0.0, 0.0, 0.0, 0.0, 0.0, 0.0, 0.0, 0.0, 0.0, 0.0, 0.0, 0.0, 0.0, 0.0, 0.0, 0.0, 0.0, 0.0, 0.0, 0.0, 0.0, 0.0, 0.0, 0.0, 0.0, 0.0, 0.0, 0.0, 0.0, 0.0, 0.0])
me_cylinder.materials.append(mat_material_001)
me_cylinder.use_remesh_preserve_volume = False
me_cylinder.use_remesh_preserve_attributes = False
me_cylinder.use_mirror_vertex_groups = False
me_cylinder.update()
me_cylinder.normals_split_custom_set([tuple(v) for v in zip(*[iter([-0.1657, -0.5278, 0.833, -0.325, -0.5278, 0.7847, -0.1573, -0.9117, 0.3797, -0.08017, -0.9117, 0.403, 0.1657, -0.5278, -0.833, 0.325, -0.5278, -0.7847, 0.1573, -0.9117, -0.3797, 0.08017, -0.9117, -0.403, -0.1657, 0.5278, 0.833, -9.187e-07, 0.5278, 0.8494, -3.773e-07, 0.9117, 0.4109, -0.08017, 0.9117, 0.4031, -0.8494, -0.5278, -6.79e-07, -0.833, -0.5278, -0.1657, -0.403, -0.9117, -0.08017, -0.4109, -0.9117, -3.032e-07, 0.8494, -0.5278, -4.663e-08, 0.833, -0.5278, 0.1657, 0.403, -0.9117, 0.08017, 0.4109, -0.9117, -7.411e-08, 0.1657, 0.5278, 0.833, 0.325, 0.5278, 0.7847, 0.1573, 0.9117, 0.3797, 0.08017, 0.9117, 0.4031, -0.1657, -0.5278, -0.833, -1.122e-07, -0.5278, -0.8494, 7.186e-08, -0.9117, -0.4109, -0.08017, -0.9117, -0.403, 0.1657, -0.5278, 0.833, -9.581e-07, -0.5278, 0.8494, -3.795e-07, -0.9117, 0.4109, 0.08017, -0.9117, 0.403, -1.122e-07, -0.5278, -0.8494, 0.1657, -0.5278, -0.833, 0.08017, -0.9117, -0.403, 7.186e-08, -0.9117, -0.4109, -0.7847, -0.5278, 0.325, -0.833, -0.5278, 0.1657, -0.403, -0.9117, 0.08017, -0.3797, -0.9117, 0.1573, 0.7847, -0.5278, -0.325, 0.833, -0.5278, -0.1657, 0.403, -0.9117, -0.08017, 0.3797, -0.9117, -0.1573, -0.7062, 0.5278, 0.4719, -0.6006, 0.5278, 0.6006, -0.2906, 0.9117, 0.2906, -0.3417, 0.9117, 0.2283, -0.4719, 0.5278, 0.7062, -0.325, 0.5278, 0.7847, -0.1573, 0.9117, 0.3797, -0.2283, 0.9117, 0.3417, -0.833, 0.5278, -0.1657, -0.8494, 0.5278, -8.065e-07, -0.411, 0.9117, -4.649e-07, -0.4031, 0.9117, -0.08017, -0.833, 0.5278, 0.1657, -0.7847, 0.5278, 0.325, -0.3797, 0.9117, 0.1573, -0.4031, 0.9117, 0.08017, 0.6006, 0.5278, -0.6006, 0.4719, 0.5278, -0.7062, 0.2283, 0.9117, -0.3417, 0.2906, 0.9117, -0.2906, 0.325, 0.5278, -0.7847, 0.1657, 0.5278, -0.833, 0.08017, 0.9117, -0.4031, 0.1573, 0.9117, -0.3797, -0.4719, -0.5278, -0.7062, -0.325, -0.5278, -0.7847, -0.1573, -0.9117, -0.3797, -0.2283, -0.9117, -0.3417, 0.4719, -0.5278, 0.7062, 0.325, -0.5278, 0.7847, 0.1573, -0.9117, 0.3797, 0.2283, -0.9117, 0.3417, -0.4719, 0.5278, -0.7062, -0.6006, 0.5278, -0.6006, -0.2906, 0.9117, -0.2906, -0.2283, 0.9117, -0.3417, -0.6006, -0.5278, 0.6006, -0.7062, -0.5278, 0.4719, -0.3417, -0.9117, 0.2283, -0.2906, -0.9117, 0.2906, 0.6006, -0.5278, -0.6006, 0.7062, -0.5278, -0.4719, 0.3417, -0.9117, -0.2283, 0.2906, -0.9117, -0.2906, -0.7062, 0.5278, -0.4719, -0.7847, 0.5278, -0.325, -0.3797, 0.9117, -0.1573, -0.3417, 0.9117, -0.2283, 0.8494, 0.5278, 2.914e-09, 0.833, 0.5278, -0.1657, 0.4031, 0.9117, -0.08017, 0.4109, 0.9117, 6.737e-09, -0.7062, -0.5278, -0.4719, -0.6006, -0.5278, -0.6006, -0.2906, -0.9117, -0.2906, -0.3417, -0.9117, -0.2283, 0.7062, -0.5278, 0.4719, 0.6006, -0.5278, 0.6006, 0.2906, -0.9117, 0.2906, 0.3417, -0.9117, 0.2283, 0.7847, 0.5278, -0.325, 0.7062, 0.5278, -0.4719, 0.3417, 0.9117, -0.2283, 0.3797, 0.9117, -0.1573, -0.325, -0.5278, 0.7847, -0.4719, -0.5278, 0.7062, -0.2283, -0.9117, 0.3417, -0.1573, -0.9117, 0.3797, 0.325, -0.5278, -0.7847, 0.4719, -0.5278, -0.7062, 0.2283, -0.9117, -0.3417, 0.1573, -0.9117, -0.3797, -0.1657, 0.5278, -0.833, -0.325, 0.5278, -0.7847, -0.1573, 0.9117, -0.3797, -0.08017, 0.9117, -0.4031, -1.122e-07, -0.5278, -0.8494, -0.1657, -0.5278, -0.833, -0.142, 0.6857, -0.7139, -1.735e-07, 0.6857, -0.7279, 0.6006, 0.5278, 0.6006, 0.7062, 0.5278, 0.4719, 0.3417, 0.9117, 0.2283, 0.2906, 0.9117, 0.2906, 0.7847, 0.5278, 0.325, 0.833, 0.5278, 0.1657, 0.4031, 0.9117, 0.08017, 0.3797, 0.9117, 0.1573, -2.359e-07, -0.6857, -0.7279, 0.142, -0.6857, -0.7139, 0.0, -1.0, -3.182e-08, 0.0, -1.0, 0.0, 0.7139, 0.6857, 0.142, 0.7279, 0.6857, -7.773e-10, -0.6836, 0.7298, 0.0, -0.6705, 0.7298, -0.1334, -0.4719, -0.5278, -0.7062, -0.6006, -0.5278, -0.6006, -0.5147, 0.6857, -0.5147, -0.4044, 0.6857, -0.6052, -0.7847, -0.5278, -0.325, -0.833, -0.5278, -0.1657, -0.7139, 0.6857, -0.142, -0.6725, 0.6857, -0.2785, -0.7062, -0.5278, 0.4719, -0.6006, -0.5278, 0.6006, -0.5147, 0.6857, 0.5147, -0.6052, 0.6857, 0.4044, -0.7062, -0.5278, -0.4719, -0.7847, -0.5278, -0.325, -0.6725, 0.6857, -0.2785, -0.6052, 0.6857, -0.4044, -0.325, -0.5278, 0.7847, -0.1657, -0.5278, 0.833, -0.142, 0.6857, 0.7139, -0.2785, 0.6857, 0.6725, -0.8494, -0.5278, -6.79e-07, -0.833, -0.5278, 0.1657, -0.7139, 0.6857, 0.142, -0.7279, 0.6857, -7.216e-07, 0.4719, -0.5278, 0.7062, 0.6006, -0.5278, 0.6006, 0.5147, 0.6857, 0.5147, 0.4044, 0.6857, 0.6052, -0.4719, -0.5278, 0.7062, -0.325, -0.5278, 0.7847, -0.2785, 0.6857, 0.6725, -0.4044, 0.6857, 0.6052, 0.7847, -0.5278, 0.325, 0.833, -0.5278, 0.1657, 0.7139, 0.6857, 0.142, 0.6725, 0.6857, 0.2785, -9.581e-07, -0.5278, 0.8494, 0.1657, -0.5278, 0.833, 0.142, 0.6857, 0.7139, -9.02e-07, 0.6857, 0.7279, 0.7062, -0.5278, 0.4719, 0.7847, -0.5278, 0.325, 0.6725, 0.6857, 0.2785, 0.6052, 0.6857, 0.4044, 0.325, -0.5278, -0.7847, 0.1657, -0.5278, -0.833, 0.142, 0.6857, -0.7139, 0.2785, 0.6857, -0.6725, 0.8494, -0.5278, -4.663e-08, 0.833, -0.5278, -0.1657, 0.7139, 0.6857, -0.142, 0.7279, 0.6857, -7.773e-10, 0.7062, -0.5278, -0.4719, 0.6006, -0.5278, -0.6006, 0.5147, 0.6857, -0.5147, 0.6052, 0.6857, -0.4044, 0.4719, -0.5278, -0.7062, 0.325, -0.5278, -0.7847, 0.2785, 0.6857, -0.6725, 0.4044, 0.6857, -0.6052, -0.325, -0.5278, -0.7847, -0.4719, -0.5278, -0.7062, -0.4044, 0.6857, -0.6052, -0.2785, 0.6857, -0.6725, -0.1657, -0.5278, -0.833, -0.325, -0.5278, -0.7847, -0.2785, 0.6857, -0.6725, -0.142, 0.6857, -0.7139, -0.833, -0.5278, -0.1657, -0.8494, -0.5278, -6.79e-07, -0.7279, 0.6857, -7.216e-07, -0.7139, 0.6857, -0.142, -0.7847, -0.5278, 0.325, -0.7062, -0.5278, 0.4719, -0.6052, 0.6857, 0.4044, -0.6725, 0.6857, 0.2785, -0.6006, -0.5278, -0.6006, -0.7062, -0.5278, -0.4719, -0.6052, 0.6857, -0.4044, -0.5147, 0.6857, -0.5147, -0.1657, -0.5278, 0.833, -9.581e-07, -0.5278, 0.8494, -9.02e-07, 0.6857, 0.7279, -0.142, 0.6857, 0.7139, -0.833, -0.5278, 0.1657, -0.7847, -0.5278, 0.325, -0.6725, 0.6857, 0.2785, -0.7139, 0.6857, 0.142, 0.325, -0.5278, 0.7847, 0.4719, -0.5278, 0.7062, 0.4044, 0.6857, 0.6052, 0.2785, 0.6857, 0.6725, -0.6006, -0.5278, 0.6006, -0.4719, -0.5278, 0.7062, -0.4044, 0.6857, 0.6052, -0.5147, 0.6857, 0.5147, 0.1657, -0.5278, 0.833, 0.325, -0.5278, 0.7847, 0.2785, 0.6857, 0.6725, 0.142, 0.6857, 0.7139, 0.7847, -0.5278, -0.325, 0.7062, -0.5278, -0.4719, 0.6052, 0.6857, -0.4044, 0.6725, 0.6857, -0.2785, 0.6006, -0.5278, 0.6006, 0.7062, -0.5278, 0.4719, 0.6052, 0.6857, 0.4044, 0.5147, 0.6857, 0.5147, 0.833, -0.5278, 0.1657, 0.8494, -0.5278, -4.663e-08, 0.7279, 0.6857, -7.773e-10, 0.7139, 0.6857, 0.142, 0.6006, -0.5278, -0.6006, 0.4719, -0.5278, -0.7062, 0.4044, 0.6857, -0.6052, 0.5147, 0.6857, -0.5147, 0.833, -0.5278, -0.1657, 0.7847, -0.5278, -0.325, 0.6725, 0.6857, -0.2785, 0.7139, 0.6857, -0.142, 0.1657, -0.5278, -0.833, -1.122e-07, -0.5278, -0.8494, -1.735e-07, 0.6857, -0.7279, 0.142, 0.6857, -0.7139, 0.5684, 0.7298, 0.3798, 0.6316, 0.7298, 0.2616, 0.9239, 0.0, 0.3827, 0.8315, 0.0, 0.5556, -0.5147, 0.6857, -0.5147, -0.6052, 0.6857, -0.4044, 0.5684, 0.7298, 0.3798, 0.4834, 0.7298, 0.4834, -0.4044, 0.6857, 0.6052, -0.2785, 0.6857, 0.6725, 0.2616, 0.7298, -0.6316, 0.3798, 0.7298, -0.5684, 0.6725, 0.6857, 0.2785, 0.7139, 0.6857, 0.142, -0.6705, 0.7298, -0.1334, -0.6316, 0.7298, -0.2616, 0.4044, 0.6857, 0.6052, 0.5147, 0.6857, 0.5147, -0.4834, 0.7298, -0.4834, -0.3798, 0.7298, -0.5684, 0.5147, 0.6857, -0.5147, 0.4044, 0.6857, -0.6052, -0.3798, 0.7298, 0.5684, -0.4834, 0.7298, 0.4834, -1.735e-07, 0.6857, -0.7279, -0.142, 0.6857, -0.7139, 0.1334, 0.7298, 0.6705, -5.05e-07, 0.7298, 0.6836, -0.7139, 0.6857, 0.142, -0.6725, 0.6857, 0.2785, 0.6316, 0.7298, -0.2616, 0.6705, 0.7298, -0.1334, 0.2785, 0.6857, 0.6725, 0.4044, 0.6857, 0.6052, -0.3798, 0.7298, -0.5684, -0.2616, 0.7298, -0.6316, -0.142, 0.6857, 0.7139, -9.02e-07, 0.6857, 0.7279, 5.865e-08, 0.7298, -0.6836, 0.1334, 0.7298, -0.6705, 0.7279, 0.6857, -7.773e-10, 0.7139, 0.6857, -0.142, -0.6705, 0.7298, 0.1334, -0.6836, 0.7298, 0.0, -0.2785, 0.6857, 0.6725, -0.142, 0.6857, 0.7139, 0.1334, 0.7298, -0.6705, 0.2616, 0.7298, -0.6316, -0.6052, 0.6857, -0.4044, -0.6725, 0.6857, -0.2785, 0.6316, 0.7298, 0.2616, 0.5684, 0.7298, 0.3798, 0.5147, 0.6857, 0.5147, 0.6052, 0.6857, 0.4044, -0.5684, 0.7298, -0.3798, -0.4834, 0.7298, -0.4834, 0.4044, 0.6857, -0.6052, 0.2785, 0.6857, -0.6725, -0.2616, 0.7298, 0.6316, -0.3798, 0.7298, 0.5684, -0.6052, 0.6857, 0.4044, -0.5147, 0.6857, 0.5147, 0.4834, 0.7298, -0.4834, 0.5684, 0.7298, -0.3798, -0.142, 0.6857, -0.7139, -0.2785, 0.6857, -0.6725, 0.2616, 0.7298, 0.6316, 0.1334, 0.7298, 0.6705, -0.6725, 0.6857, 0.2785, -0.6052, 0.6857, 0.4044, 0.5684, 0.7298, -0.3798, 0.6316, 0.7298, -0.2616, 0.7139, 0.6857, -0.142, 0.6725, 0.6857, -0.2785, -0.6316, 0.7298, 0.2616, -0.6705, 0.7298, 0.1334, -0.7139, 0.6857, -0.142, -0.7279, 0.6857, -7.216e-07, 0.6836, 0.7298, 7.852e-07, 0.6705, 0.7298, 0.1334, -9.02e-07, 0.6857, 0.7279, 0.142, 0.6857, 0.7139, -0.1334, 0.7298, -0.6705, 5.865e-08, 0.7298, -0.6836, 0.142, 0.6857, -0.7139, -1.735e-07, 0.6857, -0.7279, -5.05e-07, 0.7298, 0.6836, -0.1334, 0.7298, 0.6705, -0.6725, 0.6857, -0.2785, -0.7139, 0.6857, -0.142, 0.6705, 0.7298, 0.1334, 0.6316, 0.7298, 0.2616, -0.4044, 0.6857, -0.6052, -0.5147, 0.6857, -0.5147, 0.4834, 0.7298, 0.4834, 0.3798, 0.7298, 0.5684, 0.2785, 0.6857, -0.6725, 0.142, 0.6857, -0.7139, -0.1334, 0.7298, 0.6705, -0.2616, 0.7298, 0.6316, -0.5147, 0.6857, 0.5147, -0.4044, 0.6857, 0.6052, 0.3798, 0.7298, -0.5684, 0.4834, 0.7298, -0.4834, 0.6052, 0.6857, 0.4044, 0.6725, 0.6857, 0.2785, -0.6316, 0.7298, -0.2616, -0.5684, 0.7298, -0.3798, 0.6052, 0.6857, -0.4044, 0.5147, 0.6857, -0.5147, -0.4834, 0.7298, 0.4834, -0.5684, 0.7298, 0.3798, -0.2785, 0.6857, -0.6725, -0.4044, 0.6857, -0.6052, 0.3798, 0.7298, 0.5684, 0.2616, 0.7298, 0.6316, 0.6725, 0.6857, -0.2785, 0.6052, 0.6857, -0.4044, -0.5684, 0.7298, 0.3798, -0.6316, 0.7298, 0.2616, -0.7279, 0.6857, -7.216e-07, -0.7139, 0.6857, 0.142, 0.6705, 0.7298, -0.1334, 0.6836, 0.7298, 7.852e-07, 0.142, 0.6857, 0.7139, 0.2785, 0.6857, 0.6725, -0.2616, 0.7298, -0.6316, -0.1334, 0.7298, -0.6705, 0.2616, 0.7298, -0.6316, 0.1334, 0.7298, -0.6705, 0.1951, 0.0, -0.9808, 0.3827, 0.0, -0.9239, 0.5684, 0.7298, -0.3798, 0.4834, 0.7298, -0.4834, 0.7071, 0.0, -0.7071, 0.8315, 0.0, -0.5556, -0.4834, 0.7298, -0.4834, -0.5684, 0.7298, -0.3798, -0.8315, 0.0, -0.5556, -0.7071, 0.0, -0.7071, -0.3798, 0.7298, 0.5684, -0.2616, 0.7298, 0.6316, -0.3827, 0.0, 0.9239, -0.5556, 0.0, 0.8315, 0.1334, 0.7298, 0.6705, 0.2616, 0.7298, 0.6316, 0.3827, 0.0, 0.9239, 0.1951, 0.0, 0.9808, 0.6316, 0.7298, -0.2616, 0.5684, 0.7298, -0.3798, 0.8315, 0.0, -0.5556, 0.9239, 0.0, -0.3827, 5.865e-08, 0.7298, -0.6836, -0.1334, 0.7298, -0.6705, -0.1951, 0.0, -0.9808, 8.579e-08, 0.0, -1.0, -0.6705, 0.7298, 0.1334, -0.6316, 0.7298, 0.2616, -0.9239, 0.0, 0.3827, -0.9808, 0.0, 0.1951, 0.6705, 0.7298, 0.1334, 0.6836, 0.7298, 7.852e-07, 1.0, 0.0, 1.287e-06, 0.9808, 0.0, 0.1951, -0.1334, 0.7298, 0.6705, -5.05e-07, 0.7298, 0.6836, -7.388e-07, 0.0, 1.0, -0.1951, 0.0, 0.9808, 0.6316, 0.7298, 0.2616, 0.6705, 0.7298, 0.1334, 0.9808, 0.0, 0.1951, 0.9239, 0.0, 0.3827, 0.3798, 0.7298, 0.5684, 0.4834, 0.7298, 0.4834, 0.7071, 0.0, 0.7071, 0.5556, 0.0, 0.8315, -0.5684, 0.7298, -0.3798, -0.6316, 0.7298, -0.2616, -0.9239, 0.0, -0.3827, -0.8315, 0.0, -0.5556, -0.2616, 0.7298, 0.6316, -0.1334, 0.7298, 0.6705, -0.1951, 0.0, 0.9808, -0.3827, 0.0, 0.9239, 0.4834, 0.7298, -0.4834, 0.3798, 0.7298, -0.5684, 0.5556, 0.0, -0.8315, 0.7071, 0.0, -0.7071, -0.5684, 0.7298, 0.3798, -0.4834, 0.7298, 0.4834, -0.7071, 0.0, 0.7071, -0.8315, 0.0, 0.5556, 0.2616, 0.7298, 0.6316, 0.3798, 0.7298, 0.5684, 0.5556, 0.0, 0.8315, 0.3827, 0.0, 0.9239, -0.6316, 0.7298, 0.2616, -0.5684, 0.7298, 0.3798, -0.8315, 0.0, 0.5556, -0.9239, 0.0, 0.3827, 0.6836, 0.7298, 7.852e-07, 0.6705, 0.7298, -0.1334, 0.9808, 0.0, -0.1951, 1.0, 0.0, 1.287e-06, -0.1334, 0.7298, -0.6705, -0.2616, 0.7298, -0.6316, -0.3827, 0.0, -0.9239, -0.1951, 0.0, -0.9808, -0.6705, 0.7298, -0.1334, -0.6836, 0.7298, 0.0, -1.0, 0.0, 0.0, -0.9808, 0.0, -0.1951, -0.6316, 0.7298, -0.2616, -0.6705, 0.7298, -0.1334, -0.9808, 0.0, -0.1951, -0.9239, 0.0, -0.3827, 0.4834, 0.7298, 0.4834, 0.5684, 0.7298, 0.3798, 0.8315, 0.0, 0.5556, 0.7071, 0.0, 0.7071, 0.3798, 0.7298, -0.5684, 0.2616, 0.7298, -0.6316, 0.3827, 0.0, -0.9239, 0.5556, 0.0, -0.8315, -0.4834, 0.7298, 0.4834, -0.3798, 0.7298, 0.5684, -0.5556, 0.0, 0.8315, -0.7071, 0.0, 0.7071, -0.3798, 0.7298, -0.5684, -0.4834, 0.7298, -0.4834, -0.7071, 0.0, -0.7071, -0.5556, 0.0, -0.8315, -5.05e-07, 0.7298, 0.6836, 0.1334, 0.7298, 0.6705, 0.1951, 0.0, 0.9808, -7.388e-07, 0.0, 1.0, 0.6705, 0.7298, -0.1334, 0.6316, 0.7298, -0.2616, 0.9239, 0.0, -0.3827, 0.9808, 0.0, -0.1951, -0.2616, 0.7298, -0.6316, -0.3798, 0.7298, -0.5684, -0.5556, 0.0, -0.8315, -0.3827, 0.0, -0.9239, 0.1334, 0.7298, -0.6705, 5.865e-08, 0.7298, -0.6836, 8.579e-08, 0.0, -1.0, 0.1951, 0.0, -0.9808, -0.6836, 0.7298, 0.0, -0.6705, 0.7298, 0.1334, -0.9808, 0.0, 0.1951, -1.0, 0.0, 0.0, -0.142, -0.6857, -0.7139, -0.1657, 0.5278, -0.833, -1.574e-07, 0.5278, -0.8494, -2.359e-07, -0.6857, -0.7279, -0.2785, -0.6857, -0.6725, -0.325, 0.5278, -0.7847, -0.1657, 0.5278, -0.833, -0.142, -0.6857, -0.7139, -0.4044, -0.6857, -0.6052, -0.4719, 0.5278, -0.7062, -0.325, 0.5278, -0.7847, -0.2785, -0.6857, -0.6725, -0.5147, -0.6857, -0.5147, -0.6006, 0.5278, -0.6006, -0.4719, 0.5278, -0.7062, -0.4044, -0.6857, -0.6052, -0.6052, -0.6857, -0.4044, -0.7062, 0.5278, -0.4719, -0.6006, 0.5278, -0.6006, -0.5147, -0.6857, -0.5147, -0.6725, -0.6857, -0.2785, -0.7847, 0.5278, -0.325, -0.7062, 0.5278, -0.4719, -0.6052, -0.6857, -0.4044, -0.7139, -0.6857, -0.142, -0.833, 0.5278, -0.1657, -0.7847, 0.5278, -0.325, -0.6725, -0.6857, -0.2785, -0.7279, -0.6857, -6.765e-07, -0.8494, 0.5278, -8.065e-07, -0.833, 0.5278, -0.1657, -0.7139, -0.6857, -0.142, -0.7139, -0.6857, 0.142, -0.833, 0.5278, 0.1657, -0.8494, 0.5278, -8.065e-07, -0.7279, -0.6857, -6.765e-07, -0.6725, -0.6857, 0.2785, -0.7847, 0.5278, 0.325, -0.833, 0.5278, 0.1657, -0.7139, -0.6857, 0.142, -0.6052, -0.6857, 0.4044, -0.7062, 0.5278, 0.4719, -0.7847, 0.5278, 0.325, -0.6725, -0.6857, 0.2785, -0.5147, -0.6857, 0.5147, -0.6006, 0.5278, 0.6006, -0.7062, 0.5278, 0.4719, -0.6052, -0.6857, 0.4044, -0.4044, -0.6857, 0.6052, -0.4719, 0.5278, 0.7062, -0.6006, 0.5278, 0.6006, -0.5147, -0.6857, 0.5147, -0.2785, -0.6857, 0.6725, -0.325, 0.5278, 0.7847, -0.4719, 0.5278, 0.7062, -0.4044, -0.6857, 0.6052, -0.142, -0.6857, 0.7139, -0.1657, 0.5278, 0.833, -0.325, 0.5278, 0.7847, -0.2785, -0.6857, 0.6725, -8.534e-07, -0.6857, 0.7279, -9.187e-07, 0.5278, 0.8494, -0.1657, 0.5278, 0.833, -0.142, -0.6857, 0.7139, 0.142, -0.6857, 0.7139, 0.1657, 0.5278, 0.833, -9.187e-07, 0.5278, 0.8494, -8.534e-07, -0.6857, 0.7279, 0.2785, -0.6857, 0.6725, 0.325, 0.5278, 0.7847, 0.1657, 0.5278, 0.833, 0.142, -0.6857, 0.7139, 0.4044, -0.6857, 0.6052, 0.4719, 0.5278, 0.7062, 0.325, 0.5278, 0.7847, 0.2785, -0.6857, 0.6725, 0.5147, -0.6857, 0.5147, 0.6006, 0.5278, 0.6006, 0.4719, 0.5278, 0.7062, 0.4044, -0.6857, 0.6052, 0.6052, -0.6857, 0.4044, 0.7062, 0.5278, 0.4719, 0.6006, 0.5278, 0.6006, 0.5147, -0.6857, 0.5147, 0.6725, -0.6857, 0.2785, 0.7847, 0.5278, 0.325, 0.7062, 0.5278, 0.4719, 0.6052, -0.6857, 0.4044, 0.7139, -0.6857, 0.142, 0.833, 0.5278, 0.1657, 0.7847, 0.5278, 0.325, 0.6725, -0.6857, 0.2785, 0.7279, -0.6857, 0.0, 0.8494, 0.5278, 2.914e-09, 0.833, 0.5278, 0.1657, 0.7139, -0.6857, 0.142, 0.7139, -0.6857, -0.142, 0.833, 0.5278, -0.1657, 0.8494, 0.5278, 2.914e-09, 0.7279, -0.6857, 0.0, 0.6725, -0.6857, -0.2785, 0.7847, 0.5278, -0.325, 0.833, 0.5278, -0.1657, 0.7139, -0.6857, -0.142, 0.6052, -0.6857, -0.4044, 0.7062, 0.5278, -0.4719, 0.7847, 0.5278, -0.325, 0.6725, -0.6857, -0.2785, 0.5147, -0.6857, -0.5147, 0.6006, 0.5278, -0.6006, 0.7062, 0.5278, -0.4719, 0.6052, -0.6857, -0.4044, 0.4044, -0.6857, -0.6052, 0.4719, 0.5278, -0.7062, 0.6006, 0.5278, -0.6006, 0.5147, -0.6857, -0.5147, 0.2785, -0.6857, -0.6725, 0.325, 0.5278, -0.7847, 0.4719, 0.5278, -0.7062, 0.4044, -0.6857, -0.6052, 0.142, -0.6857, -0.7139, 0.1657, 0.5278, -0.833, 0.325, 0.5278, -0.7847, 0.2785, -0.6857, -0.6725, -2.359e-07, -0.6857, -0.7279, -1.574e-07, 0.5278, -0.8494, 0.1657, 0.5278, -0.833, 0.142, -0.6857, -0.7139, 0.7062, 0.5278, 0.4719, 0.7847, 0.5278, 0.325, 0.3797, 0.9117, 0.1573, 0.3417, 0.9117, 0.2283, 0.4719, 0.5278, 0.7062, 0.6006, 0.5278, 0.6006, 0.2906, 0.9117, 0.2906, 0.2283, 0.9117, 0.3417, 0.833, 0.5278, -0.1657, 0.7847, 0.5278, -0.325, 0.3797, 0.9117, -0.1573, 0.4031, 0.9117, -0.08017, 0.833, 0.5278, 0.1657, 0.8494, 0.5278, 2.914e-09, 0.4109, 0.9117, 6.737e-09, 0.4031, 0.9117, 0.08017, 0.7847, -0.5278, 0.325, 0.7062, -0.5278, 0.4719, 0.3417, -0.9117, 0.2283, 0.3797, -0.9117, 0.1573, -0.7847, -0.5278, -0.325, -0.7062, -0.5278, -0.4719, -0.3417, -0.9117, -0.2283, -0.3797, -0.9117, -0.1573, -0.325, 0.5278, -0.7847, -0.4719, 0.5278, -0.7062, -0.2283, 0.9117, -0.3417, -0.1573, 0.9117, -0.3797, 0.4719, -0.5278, -0.7062, 0.6006, -0.5278, -0.6006, 0.2906, -0.9117, -0.2906, 0.2283, -0.9117, -0.3417, -0.4719, -0.5278, 0.7062, -0.6006, -0.5278, 0.6006, -0.2906, -0.9117, 0.2906, -0.2283, -0.9117, 0.3417, -1.574e-07, 0.5278, -0.8494, -0.1657, 0.5278, -0.833, -0.08017, 0.9117, -0.4031, 8.758e-08, 0.9117, -0.4109, 0.4719, 0.5278, -0.7062, 0.325, 0.5278, -0.7847, 0.1573, 0.9117, -0.3797, 0.2283, 0.9117, -0.3417, 0.6006, -0.5278, 0.6006, 0.4719, -0.5278, 0.7062, 0.2283, -0.9117, 0.3417, 0.2906, -0.9117, 0.2906, -0.6006, -0.5278, -0.6006, -0.4719, -0.5278, -0.7062, -0.2283, -0.9117, -0.3417, -0.2906, -0.9117, -0.2906, 0.7062, 0.5278, -0.4719, 0.6006, 0.5278, -0.6006, 0.2906, 0.9117, -0.2906, 0.3417, 0.9117, -0.2283, 0.7062, -0.5278, -0.4719, 0.7847, -0.5278, -0.325, 0.3797, -0.9117, -0.1573, 0.3417, -0.9117, -0.2283, -0.7062, -0.5278, 0.4719, -0.7847, -0.5278, 0.325, -0.3797, -0.9117, 0.1573, -0.3417, -0.9117, 0.2283, -0.7847, 0.5278, -0.325, -0.833, 0.5278, -0.1657, -0.4031, 0.9117, -0.08017, -0.3797, 0.9117, -0.1573, -0.6006, 0.5278, -0.6006, -0.7062, 0.5278, -0.4719, -0.3417, 0.9117, -0.2283, -0.2906, 0.9117, -0.2906, 0.1657, 0.5278, -0.833, -1.574e-07, 0.5278, -0.8494, 8.758e-08, 0.9117, -0.4109, 0.08017, 0.9117, -0.4031, -0.7847, 0.5278, 0.325, -0.7062, 0.5278, 0.4719, -0.3417, 0.9117, 0.2283, -0.3797, 0.9117, 0.1573, -0.8494, 0.5278, -8.065e-07, -0.833, 0.5278, 0.1657, -0.4031, 0.9117, 0.08017, -0.411, 0.9117, -4.649e-07, 0.325, -0.5278, 0.7847, 0.1657, -0.5278, 0.833, 0.08017, -0.9117, 0.403, 0.1573, -0.9117, 0.3797, -0.325, -0.5278, -0.7847, -0.1657, -0.5278, -0.833, -0.08017, -0.9117, -0.403, -0.1573, -0.9117, -0.3797, -0.325, 0.5278, 0.7847, -0.1657, 0.5278, 0.833, -0.08017, 0.9117, 0.4031, -0.1573, 0.9117, 0.3797, 0.833, -0.5278, -0.1657, 0.8494, -0.5278, -4.663e-08, 0.4109, -0.9117, -7.411e-08, 0.403, -0.9117, -0.08017, -0.833, -0.5278, 0.1657, -0.8494, -0.5278, -6.79e-07, -0.4109, -0.9117, -3.032e-07, -0.403, -0.9117, 0.08017, -0.6006, 0.5278, 0.6006, -0.4719, 0.5278, 0.7062, -0.2283, 0.9117, 0.3417, -0.2906, 0.9117, 0.2906, -9.581e-07, -0.5278, 0.8494, -0.1657, -0.5278, 0.833, -0.08017, -0.9117, 0.403, -3.795e-07, -0.9117, 0.4109, 0.833, -0.5278, 0.1657, 0.7847, -0.5278, 0.325, 0.3797, -0.9117, 0.1573, 0.403, -0.9117, 0.08017, -0.833, -0.5278, -0.1657, -0.7847, -0.5278, -0.325, -0.3797, -0.9117, -0.1573, -0.403, -0.9117, -0.08017, 0.325, 0.5278, 0.7847, 0.4719, 0.5278, 0.7062, 0.2283, 0.9117, 0.3417, 0.1573, 0.9117, 0.3797, -9.187e-07, 0.5278, 0.8494, 0.1657, 0.5278, 0.833, 0.08017, 0.9117, 0.4031, -3.773e-07, 0.9117, 0.4109, -0.2785, -0.6857, -0.6725, -0.142, -0.6857, -0.7139, 0.0, -1.0, -3.182e-08, 0.0, -1.0, -3.182e-08, -0.6052, -0.6857, -0.4044, -0.5147, -0.6857, -0.5147, 0.0, -1.0, -1.591e-08, 0.0, -1.0, -1.591e-08, -0.7279, -0.6857, -6.765e-07, -0.7139, -0.6857, -0.142, 0.0, -1.0, -3.978e-09, 0.0, -1.0, -9.313e-15, -0.4044, -0.6857, 0.6052, -0.5147, -0.6857, 0.5147, 0.0, -1.0, 0.0, 0.0, -1.0, 0.0, -0.7139, -0.6857, -0.142, -0.6725, -0.6857, -0.2785, 0.0, -1.0, 0.0, 0.0, -1.0, -3.978e-09, -8.534e-07, -0.6857, 0.7279, -0.142, -0.6857, 0.7139, 0.0, -1.0, 0.0, 0.0, -1.0, 0.0, -0.6725, -0.6857, 0.2785, -0.7139, -0.6857, 0.142, 0.0, -1.0, 3.978e-09, 0.0, -1.0, 1.591e-08, 0.6052, -0.6857, 0.4044, 0.5147, -0.6857, 0.5147, 0.0, -1.0, 1.591e-08, 0.0, -1.0, 1.591e-08, -0.142, -0.6857, 0.7139, -0.2785, -0.6857, 0.6725, 0.0, -1.0, 0.0, 0.0, -1.0, 0.0, 0.7279, -0.6857, 0.0, 0.7139, -0.6857, 0.142, 0.0, -1.0, -3.978e-09, 0.0, -1.0, -6.918e-15, 0.2785, -0.6857, 0.6725, 0.142, -0.6857, 0.7139, 0.0, -1.0, 0.0, 0.0, -1.0, 0.0, 0.7139, -0.6857, 0.142, 0.6725, -0.6857, 0.2785, 0.0, -1.0, 0.0, 0.0, -1.0, -3.978e-09, 0.6725, -0.6857, -0.2785, 0.7139, -0.6857, -0.142, 0.0, -1.0, -3.978e-09, 0.0, -1.0, -7.956e-09, 0.4044, -0.6857, -0.6052, 0.5147, -0.6857, -0.5147, 0.0, -1.0, 0.0, 0.0, -1.0, 0.0, 0.142, -0.6857, -0.7139, 0.2785, -0.6857, -0.6725, 0.0, -1.0, -3.182e-08, 0.0, -1.0, -3.182e-08, -0.142, -0.6857, -0.7139, -2.359e-07, -0.6857, -0.7279, 0.0, -1.0, 0.0, 0.0, -1.0, -3.182e-08, -0.5147, -0.6857, -0.5147, -0.4044, -0.6857, -0.6052, 0.0, -1.0, 0.0, 0.0, -1.0, -1.591e-08, -0.4044, -0.6857, -0.6052, -0.2785, -0.6857, -0.6725, 0.0, -1.0, -3.182e-08, 0.0, -1.0, 0.0, -0.7139, -0.6857, 0.142, -0.7279, -0.6857, -6.765e-07, 0.0, -1.0, -9.313e-15, 0.0, -1.0, 3.978e-09, -0.5147, -0.6857, 0.5147, -0.6052, -0.6857, 0.4044, 0.0, -1.0, 1.591e-08, 0.0, -1.0, 0.0, -0.6725, -0.6857, -0.2785, -0.6052, -0.6857, -0.4044, 0.0, -1.0, -1.591e-08, 0.0, -1.0, 0.0, 0.142, -0.6857, 0.7139, -8.534e-07, -0.6857, 0.7279, 0.0, -1.0, 0.0, 0.0, -1.0, 0.0, -0.6052, -0.6857, 0.4044, -0.6725, -0.6857, 0.2785, 0.0, -1.0, 1.591e-08, 0.0, -1.0, 1.591e-08, 0.5147, -0.6857, 0.5147, 0.4044, -0.6857, 0.6052, 0.0, -1.0, 0.0, 0.0, -1.0, 1.591e-08, -0.2785, -0.6857, 0.6725, -0.4044, -0.6857, 0.6052, 0.0, -1.0, 0.0, 0.0, -1.0, 0.0, 0.4044, -0.6857, 0.6052, 0.2785, -0.6857, 0.6725, 0.0, -1.0, 0.0, 0.0, -1.0, 0.0, 0.5147, -0.6857, -0.5147, 0.6052, -0.6857, -0.4044, 0.0, -1.0, 0.0, 0.0, -1.0, 0.0, 0.6725, -0.6857, 0.2785, 0.6052, -0.6857, 0.4044, 0.0, -1.0, 1.591e-08, 0.0, -1.0, 0.0, 0.7139, -0.6857, -0.142, 0.7279, -0.6857, 0.0, 0.0, -1.0, -6.918e-15, 0.0, -1.0, -3.978e-09, 0.2785, -0.6857, -0.6725, 0.4044, -0.6857, -0.6052, 0.0, -1.0, 0.0, 0.0, -1.0, -3.182e-08, 0.6052, -0.6857, -0.4044, 0.6725, -0.6857, -0.2785, 0.0, -1.0, -7.956e-09, 0.0, -1.0, 0.0])] * 3)])
me_cylinder_002 = bpy.data.meshes.new('Cylinder.002')
me_cylinder_002.from_pydata([(0.0, -0.09478, -2.22), (0.433, -0.09478, -2.177), (0.8494, -0.09478, -2.051), (1.233, -0.09478, -1.846), (1.569, -0.09478, -1.569), (1.846, -0.09478, -1.233), (2.051, -0.09478, -0.8494), (2.177, -0.09478, -0.433), (2.22, -0.09478, 0.0), (2.177, -0.09478, 0.433), (2.051, -0.09478, 0.8494), (1.846, -0.09478, 1.233), (1.569, -0.09478, 1.569), (1.233, -0.09478, 1.846), (0.8494, -0.09478, 2.051), (0.433, -0.09478, 2.177), (-1e-06, -0.09478, 2.22), (-0.433, -0.09478, 2.177), (-0.8494, -0.09478, 2.051), (-1.233, -0.09478, 1.846), (-1.569, -0.09478, 1.569), (-1.846, -0.09478, 1.233), (-2.051, -0.09478, 0.8494), (-2.177, -0.09478, 0.433), (-2.22, -0.09478, -2e-06), (-2.177, -0.09478, -0.433), (-2.051, -0.09478, -0.8494), (-1.846, -0.09478, -1.233), (-1.569, -0.09478, -1.569), (-1.233, -0.09478, -1.846), (-0.8494, -0.09478, -2.051), (-0.433, -0.09478, -2.177)], [], [(0, 1, 2, 3, 4, 5, 6, 7, 8, 9, 10, 11, 12, 13, 14, 15, 16, 17, 18, 19, 20, 21, 22, 23, 24, 25, 26, 27, 28, 29, 30, 31)])
me_cylinder_002.polygons.foreach_set('use_smooth', [True] * 1)
_uv = me_cylinder_002.uv_layers.new(name='UVMap')
_uv.uv.foreach_set('vector', [0.4695, 0.3442, 0.5049, 0.3372, 0.541, 0.3372, 0.5764, 0.3442, 0.6098, 0.358, 0.6398, 0.378, 0.6653, 0.4035, 0.6853, 0.4335, 0.6991, 0.4668, 0.7062, 0.5021, 0.7062, 0.5381, 0.6992, 0.5735, 0.6853, 0.6068, 0.6653, 0.6367, 0.6398, 0.6622, 0.6097, 0.6822, 0.5764, 0.696, 0.541, 0.7031, 0.5049, 0.7031, 0.4695, 0.696, 0.4362, 0.6822, 0.4061, 0.6622, 0.3806, 0.6367, 0.3606, 0.6068, 0.3468, 0.5735, 0.3397, 0.5381, 0.3397, 0.5021, 0.3468, 0.4668, 0.3606, 0.4335, 0.3806, 0.4035, 0.4061, 0.378, 0.4362, 0.358])
me_cylinder_002.materials.append(mat_bwh)
me_cylinder_002.use_remesh_preserve_volume = False
me_cylinder_002.use_remesh_preserve_attributes = False
me_cylinder_002.use_mirror_vertex_groups = False
me_cylinder_002.update()
me_cylinder_002.normals_split_custom_set([tuple(v) for v in zip(*[iter([0.0, -1.0, 1.938e-09, 0.0, -1.0, 1.938e-09, 0.0, -1.0, 1.938e-09, 0.0, -1.0, 1.938e-09, 0.0, -1.0, 1.938e-09, 0.0, -1.0, 1.938e-09, 0.0, -1.0, 1.938e-09, 0.0, -1.0, 1.938e-09, 0.0, -1.0, 1.938e-09, 0.0, -1.0, 1.938e-09, 0.0, -1.0, 1.938e-09, 0.0, -1.0, 1.938e-09, 0.0, -1.0, 1.938e-09, 0.0, -1.0, 1.938e-09, 0.0, -1.0, 1.938e-09, 0.0, -1.0, 1.938e-09, 0.0, -1.0, 1.938e-09, 0.0, -1.0, 1.938e-09, 0.0, -1.0, 1.938e-09, 0.0, -1.0, 1.938e-09, 0.0, -1.0, 1.938e-09, 0.0, -1.0, 1.938e-09, 0.0, -1.0, 1.938e-09, 0.0, -1.0, 1.938e-09, 0.0, -1.0, 1.938e-09, 0.0, -1.0, 1.938e-09, 0.0, -1.0, 1.938e-09, 0.0, -1.0, 1.938e-09, 0.0, -1.0, 1.938e-09, 0.0, -1.0, 1.938e-09, 0.0, -1.0, 1.938e-09, 0.0, -1.0, 1.938e-09])] * 3)])
arm_armature = bpy.data.armatures.new('Armature')  # bones are not reproduced

# ---- objects
ob_armature = bpy.data.objects.new('Armature', arm_armature)
ob_cylinder_003 = bpy.data.objects.new('Cylinder.003', me_cylinder_003)
ob_cylinder_001 = bpy.data.objects.new('Cylinder.001', me_cylinder_001)
ob_cylinder = bpy.data.objects.new('Cylinder', me_cylinder)
ob_cylinder_002 = bpy.data.objects.new('Cylinder.002', me_cylinder_002)
ob_lamp = bpy.data.objects.new('Lamp', light_lamp)
ob_camera = bpy.data.objects.new('Camera', cam_camera)
ob_lamp_001 = bpy.data.objects.new('Lamp.001', light_lamp_001)
ob_lamp_002 = bpy.data.objects.new('Lamp.002', light_lamp_002)
ob_lamp_003 = bpy.data.objects.new('Lamp.003', light_lamp_003)

# ---- transforms, parenting, visibility, modifiers, constraints
ob_armature.location = (2.007, 0.0, 2.255)
ob_armature.rotation_euler = (5.179e-05, -1.568, -5.193e-05)
ob_armature.scale = (4.04, 4.04, 4.04)
ob_armature.lineart.crease_threshold = 0.0
ob_cylinder_003.parent = ob_armature
ob_cylinder_003.matrix_parent_inverse = Matrix(((0.0006404, -3.326e-08, 0.2475, -0.5594), (3.326e-08, 0.2475, 3.317e-08, -1.415e-07), (-0.2475, 3.317e-08, 0.0006404, 0.4952), (0.0, 0.0, 0.0, 1.0)))
ob_cylinder_003.location = (0.0, 0.0, 0.09682)
ob_cylinder_003.rotation_euler = (1.571, -0.0, 0.0)
ob_cylinder_003.lineart.crease_threshold = 0.0
_vg = ob_cylinder_003.vertex_groups.new(name='Bone')
_m = ob_cylinder_003.modifiers.new('Armature', 'ARMATURE')
_m.object = ob_armature
ob_cylinder_001.location = (0.0, 0.0, 0.09682)
ob_cylinder_001.rotation_euler = (1.571, -0.0, 0.0)
ob_cylinder_001.lineart.crease_threshold = 0.0
ob_cylinder.location = (0.0, 0.0, 0.09682)
ob_cylinder.rotation_euler = (1.571, -0.0, 0.0)
ob_cylinder.lineart.crease_threshold = 0.0
ob_cylinder_002.location = (0.0, 0.0, 0.09682)
ob_cylinder_002.rotation_euler = (1.571, -0.0, 0.0)
ob_cylinder_002.lineart.crease_threshold = 0.0
ob_lamp.location = (-0.2102, -3.899, 2.902)
ob_lamp.rotation_euler = (0.6503, 0.05522, 1.866)
ob_lamp.lock_rotations_4d = False
ob_lamp.empty_display_type = 'ARROWS'
ob_lamp.color = (0.0, 0.0, 0.0, 0.0)
ob_lamp.lineart.crease_threshold = 0.0
ob_camera.location = (-8.107, 5.87, 7.708)
ob_camera.rotation_euler = (0.9833, 9.438e-07, -2.223)
ob_camera.lock_rotations_4d = False
ob_camera.empty_display_type = 'ARROWS'
ob_camera.color = (0.0, 0.0, 0.0, 0.0)
ob_camera.display_type = 'WIRE'
ob_camera.lineart.crease_threshold = 0.0
ob_lamp_001.location = (4.538, 0.07976, 2.902)
ob_lamp_001.rotation_euler = (0.6503, 0.05522, 1.866)
ob_lamp_001.lock_rotations_4d = False
ob_lamp_001.empty_display_type = 'ARROWS'
ob_lamp_001.color = (0.0, 0.0, 0.0, 0.0)
ob_lamp_001.lineart.crease_threshold = 0.0
ob_lamp_002.location = (-4.122, 0.07976, 2.902)
ob_lamp_002.rotation_euler = (0.6503, 0.05522, 1.866)
ob_lamp_002.lock_rotations_4d = False
ob_lamp_002.empty_display_type = 'ARROWS'
ob_lamp_002.color = (0.0, 0.0, 0.0, 0.0)
ob_lamp_002.lineart.crease_threshold = 0.0
ob_lamp_003.location = (0.5979, 3.844, 2.902)
ob_lamp_003.rotation_euler = (0.6503, 0.05522, 1.866)
ob_lamp_003.lock_rotations_4d = False
ob_lamp_003.empty_display_type = 'ARROWS'
ob_lamp_003.color = (0.0, 0.0, 0.0, 0.0)
ob_lamp_003.lineart.crease_threshold = 0.0

# ---- collection membership
col_collection_1.objects.link(ob_armature)
col_collection_1.objects.link(ob_cylinder_003)
col_collection_1.objects.link(ob_cylinder_001)
col_collection_1.objects.link(ob_cylinder)
col_collection_1.objects.link(ob_cylinder_002)
col_collection_1.objects.link(ob_lamp)
col_collection_1.objects.link(ob_camera)
col_collection_1.objects.link(ob_lamp_001)
col_collection_1.objects.link(ob_lamp_002)
col_collection_1.objects.link(ob_lamp_003)

# ---- scene / render settings (as saved in the file)
scene.camera = ob_camera
scene.frame_start = 1; scene.frame_end = 250; scene.frame_set(1)
scene.render.engine = 'CYCLES'
scene.render.image_settings.file_format = 'JPEG'
scene.render.image_settings.quality = 100
scene.render.dither_intensity = 0.0
scene.cycles.use_denoising = False
scene.cycles.samples = 128
scene.cycles.sampling_pattern = 'TABULATED_SOBOL'
scene.cycles.use_adaptive_sampling = False
scene.cycles.use_light_tree = False
scene.cycles.blur_glossy = 0.0
scene.cycles.sample_clamp_indirect = 0.0
scene.view_settings.view_transform = 'Standard'
bpy.context.view_layer.update()
